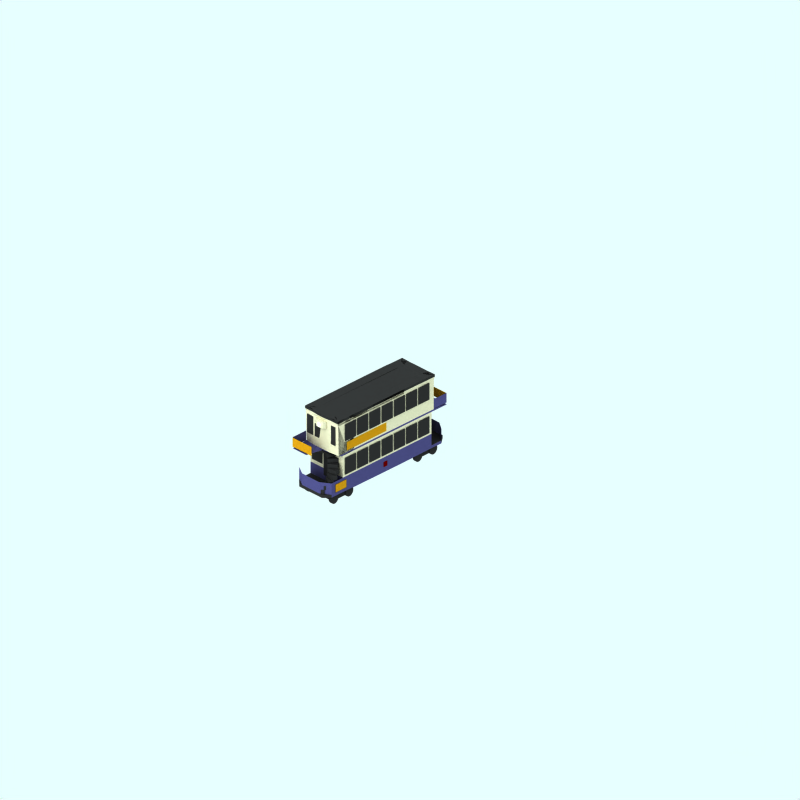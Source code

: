 # Source: large-2-deck-trailer.blend  (saved by Blender 2.65.0; exported with 4.5.12 LTS)
import bpy
from mathutils import Matrix  # noqa: F401  (used for matrix-valued properties, if any)

bpy.ops.wm.read_factory_settings(use_empty=True)
scene = bpy.context.scene
scene.name = 'Scene'

# ---- collections
col_collection_1 = bpy.data.collections.new('Collection 1'); scene.collection.children.link(col_collection_1)
col_collection_2 = bpy.data.collections.new('Collection 2'); scene.collection.children.link(col_collection_2)
col_collection_3 = bpy.data.collections.new('Collection 3'); scene.collection.children.link(col_collection_3)
col_collection_11 = bpy.data.collections.new('Collection 11'); scene.collection.children.link(col_collection_11)
col_collection_11.hide_render = True
col_collection_11.hide_viewport = True

# ---- materials (node trees are filled in below, after node groups)
mat_material_001 = bpy.data.materials.new('Material.001')
mat_material_001.alpha_threshold = 0.0
mat_material_001.diffuse_color = (0.6584, 0.4592, 0.06583, 1.0)
mat_material_001.specular_color = (0.3738, 0.2368, 0.2368)
mat_material_001.roughness = 0.5
mat_material_001.line_color = (0.0, 0.0, 0.0, 1.0)
mat_underframe = bpy.data.materials.new('Underframe')
mat_underframe.alpha_threshold = 0.0
mat_underframe.preview_render_type = 'FLAT'
mat_underframe.diffuse_color = (0.1446, 0.1446, 0.1446, 1.0)
mat_underframe.roughness = 0.5
mat_underframe.line_color = (0.0, 0.0, 0.0, 1.0)
mat_ensign_red = bpy.data.materials.new('Ensign_red')
mat_ensign_red.alpha_threshold = 0.0
mat_ensign_red.diffuse_color = (0.3245, 0.006961, 0.006961, 1.0)
mat_ensign_red.specular_color = (0.1393, 0.006992, 0.006992)
mat_ensign_red.roughness = 0.5
mat_ensign_red.line_color = (0.0, 0.0, 0.0, 1.0)
mat_maincolour2 = bpy.data.materials.new('MainColour2')
mat_maincolour2.alpha_threshold = 0.0
mat_maincolour2.preview_render_type = 'FLAT'
mat_maincolour2.diffuse_color = (0.2392, 0.2335, 0.3952, 1.0)
mat_maincolour2.roughness = 0.5
mat_maincolour2.line_color = (0.0, 0.0, 0.0, 1.0)
mat_light = bpy.data.materials.new('Light')
mat_light.alpha_threshold = 0.0
mat_light.preview_render_type = 'CUBE'
mat_light.diffuse_color = (1.0, 0.9999, 0.9999, 1.0)
mat_light.specular_color = (1.0, 0.9999, 0.9999)
mat_light.roughness = 0.5
mat_light.line_color = (0.0, 0.0, 0.0, 1.0)
mat_endcoachwarning = bpy.data.materials.new('EndCoachWarning')
mat_endcoachwarning.alpha_threshold = 0.0
mat_endcoachwarning.preview_render_type = 'FLAT'
mat_endcoachwarning.diffuse_color = (0.7366, 0.7122, 0.6029, 1.0)
mat_endcoachwarning.roughness = 0.5
mat_endcoachwarning.line_color = (0.0, 0.0, 0.0, 1.0)
mat_warning = bpy.data.materials.new('Warning')
mat_warning.alpha_threshold = 0.0
mat_warning.diffuse_color = (0.32, 0.2278, 0.0, 1.0)
mat_warning.specular_color = (0.5, 0.5, 0.5)
mat_warning.roughness = 0.5
mat_warning.line_color = (0.0, 0.0, 0.0, 1.0)

# ---- material node trees

# ---- world
world_world = bpy.data.worlds.new('World'); scene.world = world_world
world_world.color = (0.9059, 1.0, 1.0)
world_world.use_sun_shadow = False
world_world.sun_shadow_jitter_overblur = 0.0
world_world.cycles.sampling_method = 'MANUAL'
world_world.cycles.sample_map_resolution = 256

# ---- cameras
cam_camera_001 = bpy.data.cameras.new('Camera.001')
cam_camera_001.type = 'ORTHO'
cam_camera_001.passepartout_alpha = 0.2
cam_camera_001.clip_end = 100.0
cam_camera_001.lens = 35.0
cam_camera_001.sensor_width = 32.0
cam_camera_001.sensor_height = 18.0
cam_camera_001.ortho_scale = 24.0
cam_camera_001.display_size = 5.91
cam_camera_001.show_passepartout = False
cam_camera_001.show_safe_areas = True
cam_camera_001.dof.focus_distance = 0.0
cam_camera_001.dof.aperture_fstop = 128.0

# ---- lights
light_lamp = bpy.data.lights.new('Lamp', 'SUN')
light_lamp.transmission_factor = 0.0
light_lamp.angle = 1.571
light_lamp.energy = 0.028
light_lamp.shadow_buffer_clip_start = 0.5
light_lamp.shadow_soft_size = 1.0
light_lamp.shadow_cascade_max_distance = 1000.0
light_lamp.cycles.use_multiple_importance_sampling = False

# ---- meshes
me_plane_024 = bpy.data.meshes.new('Plane.024')
me_plane_024.from_pydata([(0.2916, 0.02324, 0.7671), (0.2916, 0.3174, 0.7671), (0.8383, 0.3174, 0.7671), (0.8383, 0.02323, 0.7671)], [], [(0, 3, 2, 1)])
me_plane_024.materials.append(mat_material_001)
me_plane_024.use_remesh_preserve_volume = False
me_plane_024.use_remesh_preserve_attributes = False
me_plane_024.use_mirror_vertex_groups = False
me_plane_024.update()
me_plane_023 = bpy.data.meshes.new('Plane.023')
me_plane_023.from_pydata([(0.2916, 0.02324, 0.7671), (0.2916, 0.3174, 0.7671), (0.8383, 0.3174, 0.7671), (0.8383, 0.02323, 0.7671)], [], [(0, 3, 2, 1)])
me_plane_023.materials.append(mat_material_001)
me_plane_023.use_remesh_preserve_volume = False
me_plane_023.use_remesh_preserve_attributes = False
me_plane_023.use_mirror_vertex_groups = False
me_plane_023.update()
me_cylinder_005 = bpy.data.meshes.new('Cylinder.005')
me_cylinder_005.from_pydata([(0.09918, 0.2416, -0.06326), (0.1282, 0.2063, -0.06326), (0.1497, 0.1659, -0.06326), (0.163, 0.1222, -0.06326), (0.1675, 0.07669, -0.06326), (0.163, 0.03119, -0.06326), (0.1497, -0.01257, -0.06326), (0.1282, -0.05289, -0.06326), (0.09918, -0.08823, -0.06326), (0.06384, -0.1172, -0.06326), (0.02352, -0.1388, -0.06326), (-0.02023, -0.1521, -0.06326), (-0.06573, -0.1565, -0.06326), (-0.1112, -0.1521, -0.06326), (-0.155, -0.1388, -0.06326), (-0.1953, -0.1172, -0.06326), (-0.2306, -0.08823, -0.06326), (-0.2597, -0.05289, -0.06326), (-0.2812, -0.01256, -0.06326), (-0.2945, 0.03119, -0.06326), (-0.299, 0.07669, -0.06326), (-0.2945, 0.1222, -0.06326), (-0.2812, 0.1659, -0.06326), (-0.2597, 0.2063, -0.06326), (-0.2306, 0.2416, -0.06326), (-0.1953, 0.2706, -0.06326), (-0.155, 0.2922, -0.06326), (-0.1112, 0.3054, -0.06326), (-0.06573, 0.3099, -0.06326), (-0.02023, 0.3054, -0.06326), (0.02352, 0.2922, -0.06326), (0.06384, 0.2706, -0.06326), (0.09918, 0.2416, 0.06326), (0.1282, 0.2063, 0.06326), (0.1497, 0.1659, 0.06326), (0.163, 0.1222, 0.06326), (0.1675, 0.07669, 0.06326), (0.163, 0.03119, 0.06326), (0.1497, -0.01257, 0.06326), (0.1282, -0.05289, 0.06326), (0.09918, -0.08823, 0.06326), (0.06384, -0.1172, 0.06326), (0.02352, -0.1388, 0.06326), (-0.02023, -0.1521, 0.06326), (-0.06573, -0.1565, 0.06326), (-0.1112, -0.1521, 0.06326), (-0.155, -0.1388, 0.06326), (-0.1953, -0.1172, 0.06326), (-0.2306, -0.08823, 0.06326), (-0.2597, -0.05289, 0.06326), (-0.2812, -0.01257, 0.06326), (-0.2945, 0.03119, 0.06326), (-0.299, 0.07669, 0.06326), (-0.2945, 0.1222, 0.06326), (-0.2812, 0.1659, 0.06326), (-0.2597, 0.2063, 0.06326), (-0.2306, 0.2416, 0.06326), (-0.1953, 0.2706, 0.06326), (-0.155, 0.2922, 0.06326), (-0.1112, 0.3054, 0.06326), (-0.06573, 0.3099, 0.06326), (-0.02023, 0.3054, 0.06326), (0.02352, 0.2922, 0.06326), (0.06384, 0.2706, 0.06326), (-0.06573, 0.07669, -0.06326), (-0.06573, 0.07669, 0.06326), (-0.06573, 0.07669, 1.422), (-0.06573, 0.07669, 1.295), (0.06384, 0.2706, 1.422), (0.02352, 0.2922, 1.422), (-0.02023, 0.3054, 1.422), (-0.06573, 0.3099, 1.422), (-0.1112, 0.3054, 1.422), (-0.155, 0.2922, 1.422), (-0.1953, 0.2706, 1.422), (-0.2306, 0.2416, 1.422), (-0.2597, 0.2063, 1.422), (-0.2812, 0.1659, 1.422), (-0.2945, 0.1222, 1.422), (-0.299, 0.07669, 1.422), (-0.2945, 0.03119, 1.422), (-0.2812, -0.01257, 1.422), (-0.2597, -0.05289, 1.422), (-0.2306, -0.08823, 1.422), (-0.1953, -0.1172, 1.422), (-0.155, -0.1388, 1.422), (-0.1112, -0.1521, 1.422), (-0.06573, -0.1565, 1.422), (-0.02023, -0.1521, 1.422), (0.02352, -0.1388, 1.422), (0.06384, -0.1172, 1.422), (0.09918, -0.08823, 1.422), (0.1282, -0.05289, 1.422), (0.1497, -0.01257, 1.422), (0.163, 0.03119, 1.422), (0.1675, 0.07669, 1.422), (0.163, 0.1222, 1.422), (0.1497, 0.1659, 1.422), (0.1282, 0.2063, 1.422), (0.09918, 0.2416, 1.422), (0.06384, 0.2706, 1.295), (0.02352, 0.2922, 1.295), (-0.02023, 0.3054, 1.295), (-0.06573, 0.3099, 1.295), (-0.1112, 0.3054, 1.295), (-0.155, 0.2922, 1.295), (-0.1953, 0.2706, 1.295), (-0.2306, 0.2416, 1.295), (-0.2597, 0.2063, 1.295), (-0.2812, 0.1659, 1.295), (-0.2945, 0.1222, 1.295), (-0.299, 0.07669, 1.295), (-0.2945, 0.03119, 1.295), (-0.2812, -0.01256, 1.295), (-0.2597, -0.05289, 1.295), (-0.2306, -0.08823, 1.295), (-0.1953, -0.1172, 1.295), (-0.155, -0.1388, 1.295), (-0.1112, -0.1521, 1.295), (-0.06573, -0.1565, 1.295), (-0.02023, -0.1521, 1.295), (0.02352, -0.1388, 1.295), (0.06384, -0.1172, 1.295), (0.09918, -0.08823, 1.295), (0.1282, -0.05289, 1.295), (0.1497, -0.01257, 1.295), (0.163, 0.03119, 1.295), (0.1675, 0.07669, 1.295), (0.163, 0.1222, 1.295), (0.1497, 0.1659, 1.295), (0.1282, 0.2063, 1.295), (0.09918, 0.2416, 1.295), (1.03, 0.2416, 1.295), (1.059, 0.2063, 1.295), (1.081, 0.1659, 1.295), (1.094, 0.1222, 1.295), (1.099, 0.07669, 1.295), (1.094, 0.03119, 1.295), (1.081, -0.01257, 1.295), (1.059, -0.05289, 1.295), (1.03, -0.08823, 1.295), (0.995, -0.1172, 1.295), (0.9547, -0.1388, 1.295), (0.911, -0.1521, 1.295), (0.8655, -0.1565, 1.295), (0.82, -0.1521, 1.295), (0.7762, -0.1388, 1.295), (0.7359, -0.1172, 1.295), (0.7005, -0.08823, 1.295), (0.6715, -0.05289, 1.295), (0.65, -0.01256, 1.295), (0.6367, 0.03119, 1.295), (0.6322, 0.07669, 1.295), (0.6367, 0.1222, 1.295), (0.65, 0.1659, 1.295), (0.6715, 0.2063, 1.295), (0.7005, 0.2416, 1.295), (0.7359, 0.2706, 1.295), (0.7762, 0.2922, 1.295), (0.82, 0.3054, 1.295), (0.8655, 0.3099, 1.295), (0.911, 0.3054, 1.295), (0.9547, 0.2922, 1.295), (0.995, 0.2706, 1.295), (1.03, 0.2416, 1.422), (1.059, 0.2063, 1.422), (1.081, 0.1659, 1.422), (1.094, 0.1222, 1.422), (1.099, 0.07669, 1.422), (1.094, 0.03119, 1.422), (1.081, -0.01257, 1.422), (1.059, -0.05289, 1.422), (1.03, -0.08823, 1.422), (0.995, -0.1172, 1.422), (0.9547, -0.1388, 1.422), (0.911, -0.1521, 1.422), (0.8655, -0.1565, 1.422), (0.82, -0.1521, 1.422), (0.7762, -0.1388, 1.422), (0.7359, -0.1172, 1.422), (0.7005, -0.08823, 1.422), (0.6715, -0.05289, 1.422), (0.65, -0.01257, 1.422), (0.6367, 0.03119, 1.422), (0.6322, 0.07669, 1.422), (0.6367, 0.1222, 1.422), (0.65, 0.1659, 1.422), (0.6715, 0.2063, 1.422), (0.7005, 0.2416, 1.422), (0.7359, 0.2706, 1.422), (0.7762, 0.2922, 1.422), (0.82, 0.3054, 1.422), (0.8655, 0.3099, 1.422), (0.911, 0.3054, 1.422), (0.9547, 0.2922, 1.422), (0.995, 0.2706, 1.422), (0.8655, 0.07669, 1.295), (0.8655, 0.07669, 1.422), (0.8655, 0.07669, 0.06326), (0.8655, 0.07669, -0.06326), (0.995, 0.2706, 0.06326), (0.9547, 0.2922, 0.06326), (0.911, 0.3054, 0.06326), (0.8655, 0.3099, 0.06326), (0.82, 0.3054, 0.06326), (0.7762, 0.2922, 0.06326), (0.7359, 0.2706, 0.06326), (0.7005, 0.2416, 0.06326), (0.6715, 0.2063, 0.06326), (0.65, 0.1659, 0.06326), (0.6367, 0.1222, 0.06326), (0.6322, 0.07669, 0.06326), (0.6367, 0.03119, 0.06326), (0.65, -0.01257, 0.06326), (0.6715, -0.05289, 0.06326), (0.7005, -0.08823, 0.06326), (0.7359, -0.1172, 0.06326), (0.7762, -0.1388, 0.06326), (0.82, -0.1521, 0.06326), (0.8655, -0.1565, 0.06326), (0.911, -0.1521, 0.06326), (0.9547, -0.1388, 0.06326), (0.995, -0.1172, 0.06326), (1.03, -0.08823, 0.06326), (1.059, -0.05289, 0.06326), (1.081, -0.01257, 0.06326), (1.094, 0.03119, 0.06326), (1.099, 0.07669, 0.06326), (1.094, 0.1222, 0.06326), (1.081, 0.1659, 0.06326), (1.059, 0.2063, 0.06326), (1.03, 0.2416, 0.06326), (0.995, 0.2706, -0.06326), (0.9547, 0.2922, -0.06326), (0.911, 0.3054, -0.06326), (0.8655, 0.3099, -0.06326), (0.82, 0.3054, -0.06326), (0.7762, 0.2922, -0.06326), (0.7359, 0.2706, -0.06326), (0.7005, 0.2416, -0.06326), (0.6715, 0.2063, -0.06326), (0.65, 0.1659, -0.06326), (0.6367, 0.1222, -0.06326), (0.6322, 0.07669, -0.06326), (0.6367, 0.03119, -0.06326), (0.65, -0.01256, -0.06326), (0.6715, -0.05289, -0.06326), (0.7005, -0.08823, -0.06326), (0.7359, -0.1172, -0.06326), (0.7762, -0.1388, -0.06326), (0.82, -0.1521, -0.06326), (0.8655, -0.1565, -0.06326), (0.911, -0.1521, -0.06326), (0.9547, -0.1388, -0.06326), (0.995, -0.1172, -0.06326), (1.03, -0.08823, -0.06326), (1.059, -0.05289, -0.06326), (1.081, -0.01257, -0.06326), (1.094, 0.03119, -0.06326), (1.099, 0.07669, -0.06326), (1.094, 0.1222, -0.06326), (1.081, 0.1659, -0.06326), (1.059, 0.2063, -0.06326), (1.03, 0.2416, -0.06326), (0.8901, 0.2657, -0.01138), (0.8901, -0.04659, -0.01138), (-0.1452, -0.04659, -0.01138), (-0.1452, 0.2657, -0.01138), (0.8901, 0.2657, 1.37), (0.8901, -0.04659, 1.37), (-0.1452, -0.04659, 1.37), (-0.1452, 0.2657, 1.37)], [], [(64, 0, 1), (65, 33, 32), (64, 1, 2), (65, 34, 33), (64, 2, 3), (65, 35, 34), (64, 3, 4), (65, 36, 35), (64, 4, 5), (65, 37, 36), (64, 5, 6), (65, 38, 37), (64, 6, 7), (65, 39, 38), (64, 7, 8), (65, 40, 39), (64, 8, 9), (65, 41, 40), (64, 9, 10), (65, 42, 41), (64, 10, 11), (65, 43, 42), (64, 11, 12), (65, 44, 43), (64, 12, 13), (65, 45, 44), (64, 13, 14), (65, 46, 45), (64, 14, 15), (65, 47, 46), (64, 15, 16), (65, 48, 47), (64, 16, 17), (65, 49, 48), (64, 17, 18), (65, 50, 49), (64, 18, 19), (65, 51, 50), (64, 19, 20), (65, 52, 51), (64, 20, 21), (65, 53, 52), (64, 21, 22), (65, 54, 53), (64, 22, 23), (65, 55, 54), (64, 23, 24), (65, 56, 55), (64, 24, 25), (65, 57, 56), (64, 25, 26), (65, 58, 57), (64, 26, 27), (65, 59, 58), (64, 27, 28), (65, 60, 59), (64, 28, 29), (65, 61, 60), (64, 29, 30), (65, 62, 61), (64, 30, 31), (65, 63, 62), (31, 0, 64), (65, 32, 63), (0, 32, 33, 1), (1, 33, 34, 2), (2, 34, 35, 3), (3, 35, 36, 4), (4, 36, 37, 5), (5, 37, 38, 6), (6, 38, 39, 7), (7, 39, 40, 8), (8, 40, 41, 9), (9, 41, 42, 10), (10, 42, 43, 11), (11, 43, 44, 12), (12, 44, 45, 13), (13, 45, 46, 14), (14, 46, 47, 15), (15, 47, 48, 16), (16, 48, 49, 17), (17, 49, 50, 18), (18, 50, 51, 19), (19, 51, 52, 20), (20, 52, 53, 21), (21, 53, 54, 22), (22, 54, 55, 23), (23, 55, 56, 24), (24, 56, 57, 25), (25, 57, 58, 26), (26, 58, 59, 27), (27, 59, 60, 28), (28, 60, 61, 29), (29, 61, 62, 30), (30, 62, 63, 31), (32, 0, 31, 63), (100, 68, 99, 131), (101, 69, 68, 100), (102, 70, 69, 101), (103, 71, 70, 102), (104, 72, 71, 103), (105, 73, 72, 104), (106, 74, 73, 105), (107, 75, 74, 106), (108, 76, 75, 107), (109, 77, 76, 108), (110, 78, 77, 109), (111, 79, 78, 110), (112, 80, 79, 111), (113, 81, 80, 112), (114, 82, 81, 113), (115, 83, 82, 114), (116, 84, 83, 115), (117, 85, 84, 116), (118, 86, 85, 117), (119, 87, 86, 118), (120, 88, 87, 119), (121, 89, 88, 120), (122, 90, 89, 121), (123, 91, 90, 122), (124, 92, 91, 123), (125, 93, 92, 124), (126, 94, 93, 125), (127, 95, 94, 126), (128, 96, 95, 127), (129, 97, 96, 128), (130, 98, 97, 129), (131, 99, 98, 130), (66, 99, 68), (67, 100, 131), (66, 68, 69), (67, 101, 100), (66, 69, 70), (67, 102, 101), (66, 70, 71), (67, 103, 102), (66, 71, 72), (67, 104, 103), (66, 72, 73), (67, 105, 104), (66, 73, 74), (67, 106, 105), (66, 74, 75), (67, 107, 106), (66, 75, 76), (67, 108, 107), (66, 76, 77), (67, 109, 108), (66, 77, 78), (67, 110, 109), (66, 78, 79), (67, 111, 110), (66, 79, 80), (67, 112, 111), (66, 80, 81), (67, 113, 112), (66, 81, 82), (67, 114, 113), (66, 82, 83), (67, 115, 114), (66, 83, 84), (67, 116, 115), (66, 84, 85), (67, 117, 116), (66, 85, 86), (67, 118, 117), (66, 86, 87), (67, 119, 118), (66, 87, 88), (67, 120, 119), (66, 88, 89), (67, 121, 120), (66, 89, 90), (67, 122, 121), (66, 90, 91), (67, 123, 122), (66, 91, 92), (67, 124, 123), (66, 92, 93), (67, 125, 124), (66, 93, 94), (67, 126, 125), (66, 94, 95), (67, 127, 126), (66, 95, 96), (67, 128, 127), (66, 96, 97), (67, 129, 128), (66, 97, 98), (67, 130, 129), (66, 98, 99), (67, 131, 130), (196, 132, 133), (197, 165, 164), (196, 133, 134), (197, 166, 165), (196, 134, 135), (197, 167, 166), (196, 135, 136), (197, 168, 167), (196, 136, 137), (197, 169, 168), (196, 137, 138), (197, 170, 169), (196, 138, 139), (197, 171, 170), (196, 139, 140), (197, 172, 171), (196, 140, 141), (197, 173, 172), (196, 141, 142), (197, 174, 173), (196, 142, 143), (197, 175, 174), (196, 143, 144), (197, 176, 175), (196, 144, 145), (197, 177, 176), (196, 145, 146), (197, 178, 177), (196, 146, 147), (197, 179, 178), (196, 147, 148), (197, 180, 179), (196, 148, 149), (197, 181, 180), (196, 149, 150), (197, 182, 181), (196, 150, 151), (197, 183, 182), (196, 151, 152), (197, 184, 183), (196, 152, 153), (197, 185, 184), (196, 153, 154), (197, 186, 185), (196, 154, 155), (197, 187, 186), (196, 155, 156), (197, 188, 187), (196, 156, 157), (197, 189, 188), (196, 157, 158), (197, 190, 189), (196, 158, 159), (197, 191, 190), (196, 159, 160), (197, 192, 191), (196, 160, 161), (197, 193, 192), (196, 161, 162), (197, 194, 193), (196, 162, 163), (197, 195, 194), (196, 163, 132), (197, 164, 195), (132, 164, 165, 133), (133, 165, 166, 134), (134, 166, 167, 135), (135, 167, 168, 136), (136, 168, 169, 137), (137, 169, 170, 138), (138, 170, 171, 139), (139, 171, 172, 140), (140, 172, 173, 141), (141, 173, 174, 142), (142, 174, 175, 143), (143, 175, 176, 144), (144, 176, 177, 145), (145, 177, 178, 146), (146, 178, 179, 147), (147, 179, 180, 148), (148, 180, 181, 149), (149, 181, 182, 150), (150, 182, 183, 151), (151, 183, 184, 152), (152, 184, 185, 153), (153, 185, 186, 154), (154, 186, 187, 155), (155, 187, 188, 156), (156, 188, 189, 157), (157, 189, 190, 158), (158, 190, 191, 159), (159, 191, 192, 160), (160, 192, 193, 161), (161, 193, 194, 162), (162, 194, 195, 163), (163, 195, 164, 132), (232, 200, 231, 263), (233, 201, 200, 232), (234, 202, 201, 233), (235, 203, 202, 234), (236, 204, 203, 235), (237, 205, 204, 236), (238, 206, 205, 237), (239, 207, 206, 238), (240, 208, 207, 239), (241, 209, 208, 240), (242, 210, 209, 241), (243, 211, 210, 242), (244, 212, 211, 243), (245, 213, 212, 244), (246, 214, 213, 245), (247, 215, 214, 246), (248, 216, 215, 247), (249, 217, 216, 248), (250, 218, 217, 249), (251, 219, 218, 250), (252, 220, 219, 251), (253, 221, 220, 252), (254, 222, 221, 253), (255, 223, 222, 254), (256, 224, 223, 255), (257, 225, 224, 256), (258, 226, 225, 257), (259, 227, 226, 258), (260, 228, 227, 259), (261, 229, 228, 260), (262, 230, 229, 261), (263, 231, 230, 262), (198, 231, 200), (199, 232, 263), (198, 200, 201), (199, 233, 232), (198, 201, 202), (199, 234, 233), (198, 202, 203), (199, 235, 234), (198, 203, 204), (199, 236, 235), (198, 204, 205), (199, 237, 236), (198, 205, 206), (199, 238, 237), (198, 206, 207), (199, 239, 238), (198, 207, 208), (199, 240, 239), (198, 208, 209), (199, 241, 240), (198, 209, 210), (199, 242, 241), (198, 210, 211), (199, 243, 242), (198, 211, 212), (199, 244, 243), (198, 212, 213), (199, 245, 244), (198, 213, 214), (199, 246, 245), (198, 214, 215), (199, 247, 246), (198, 215, 216), (199, 248, 247), (198, 216, 217), (199, 249, 248), (198, 217, 218), (199, 250, 249), (198, 218, 219), (199, 251, 250), (198, 219, 220), (199, 252, 251), (198, 220, 221), (199, 253, 252), (198, 221, 222), (199, 254, 253), (198, 222, 223), (199, 255, 254), (198, 223, 224), (199, 256, 255), (198, 224, 225), (199, 257, 256), (198, 225, 226), (199, 258, 257), (198, 226, 227), (199, 259, 258), (198, 227, 228), (199, 260, 259), (198, 228, 229), (199, 261, 260), (198, 229, 230), (199, 262, 261), (198, 230, 231), (199, 263, 262), (266, 267, 264, 265), (268, 271, 270, 269), (264, 268, 269, 265), (265, 269, 270, 266), (266, 270, 271, 267), (267, 271, 268, 264)])
me_cylinder_005.materials.append(mat_underframe)
me_cylinder_005.use_remesh_preserve_volume = False
me_cylinder_005.use_remesh_preserve_attributes = False
me_cylinder_005.use_mirror_vertex_groups = False
me_cylinder_005.update()
me_plane_022 = bpy.data.meshes.new('Plane.022')
me_plane_022.from_pydata([(0.2629, -0.04008, 0.7671), (0.2629, 0.1449, 0.7671), (0.4458, 0.1449, 0.7671), (0.4458, -0.04008, 0.7671)], [], [(0, 3, 2, 1)])
me_plane_022.materials.append(mat_ensign_red)
me_plane_022.use_remesh_preserve_volume = False
me_plane_022.use_remesh_preserve_attributes = False
me_plane_022.use_mirror_vertex_groups = False
me_plane_022.update()
me_plane_021 = bpy.data.meshes.new('Plane.021')
me_plane_021.from_pydata([(0.2629, -0.04008, 0.7671), (0.2629, 0.1449, 0.7671), (0.4458, 0.1449, 0.7671), (0.4458, -0.04008, 0.7671)], [], [(0, 3, 2, 1)])
me_plane_021.materials.append(mat_ensign_red)
me_plane_021.use_remesh_preserve_volume = False
me_plane_021.use_remesh_preserve_attributes = False
me_plane_021.use_mirror_vertex_groups = False
me_plane_021.update()
me_plane_020 = bpy.data.meshes.new('Plane.020')
me_plane_020.from_pydata([(3.889, 0.8542, 0.9311), (3.889, 0.03049, 0.9311), (3.117, 0.03049, 0.9311), (3.117, 0.8542, 0.9311), (3.993, 0.8542, 0.9311), (3.993, 0.03049, 0.9311), (4.765, 0.03049, 0.9311), (4.765, 0.8542, 0.9311), (5.626, 0.8542, 0.9311), (5.626, 0.03049, 0.9311), (4.854, 0.03049, 0.9311), (4.854, 0.8542, 0.9311), (5.723, 0.8542, 0.9311), (5.723, 0.03049, 0.9311), (6.495, 0.03049, 0.9311), (6.495, 0.8542, 0.9311), (3.011, 0.8542, 0.9311), (3.011, 0.03049, 0.9311), (2.238, 0.03049, 0.9311), (2.238, 0.8542, 0.9311), (1.369, 0.8542, 0.9311), (1.369, 0.03049, 0.9311), (2.142, 0.03049, 0.9311), (2.142, 0.8542, 0.9311), (1.281, 0.8542, 0.9311), (1.281, 0.03049, 0.9311), (0.5081, 0.03049, 0.9311), (0.5081, 0.8542, 0.9311)], [], [(0, 3, 2, 1), (7, 4, 5, 6), (8, 11, 10, 9), (15, 12, 13, 14), (16, 19, 18, 17), (23, 20, 21, 22), (24, 27, 26, 25)])
me_plane_020.materials.append(mat_underframe)
me_plane_020.use_remesh_preserve_volume = False
me_plane_020.use_remesh_preserve_attributes = False
me_plane_020.use_mirror_vertex_groups = False
me_plane_020.update()
me_plane_019 = bpy.data.meshes.new('Plane.019')
me_plane_019.from_pydata([(3.889, 0.8542, 0.9311), (3.889, 0.03049, 0.9311), (3.117, 0.03049, 0.9311), (3.117, 0.8542, 0.9311), (3.993, 0.8542, 0.9311), (3.993, 0.03049, 0.9311), (4.765, 0.03049, 0.9311), (4.765, 0.8542, 0.9311), (5.626, 0.8542, 0.9311), (5.626, 0.03049, 0.9311), (4.854, 0.03049, 0.9311), (4.854, 0.8542, 0.9311), (5.723, 0.8542, 0.9311), (5.723, 0.03049, 0.9311), (6.495, 0.03049, 0.9311), (6.495, 0.8542, 0.9311), (3.011, 0.8542, 0.9311), (3.011, 0.03049, 0.9311), (2.238, 0.03049, 0.9311), (2.238, 0.8542, 0.9311), (1.369, 0.8542, 0.9311), (1.369, 0.03049, 0.9311), (2.142, 0.03049, 0.9311), (2.142, 0.8542, 0.9311), (1.281, 0.8542, 0.9311), (1.281, 0.03049, 0.9311), (0.5081, 0.03049, 0.9311), (0.5081, 0.8542, 0.9311)], [], [(0, 3, 2, 1), (7, 4, 5, 6), (8, 11, 10, 9), (15, 12, 13, 14), (16, 19, 18, 17), (23, 20, 21, 22), (24, 27, 26, 25)])
me_plane_019.materials.append(mat_underframe)
me_plane_019.use_remesh_preserve_volume = False
me_plane_019.use_remesh_preserve_attributes = False
me_plane_019.use_mirror_vertex_groups = False
me_plane_019.update()
me_plane_016 = bpy.data.meshes.new('Plane.016')
me_plane_016.from_pydata([(0.1676, -0.03034, 0.7671), (0.1676, 0.3058, 0.7671), (1.11, 0.3058, 0.7671), (1.11, -0.03034, 0.7671)], [], [(0, 3, 2, 1)])
me_plane_016.materials.append(mat_material_001)
me_plane_016.use_remesh_preserve_volume = False
me_plane_016.use_remesh_preserve_attributes = False
me_plane_016.use_mirror_vertex_groups = False
me_plane_016.update()
me_plane_015 = bpy.data.meshes.new('Plane.015')
me_plane_015.from_pydata([(0.1676, -0.04008, 0.7671), (0.1676, 0.3174, 0.7671), (0.8383, 0.3174, 0.7671), (0.8383, -0.04008, 0.7671)], [], [(0, 3, 2, 1)])
me_plane_015.materials.append(mat_maincolour2)
me_plane_015.use_remesh_preserve_volume = False
me_plane_015.use_remesh_preserve_attributes = False
me_plane_015.use_mirror_vertex_groups = False
me_plane_015.update()
me_cylinder_003 = bpy.data.meshes.new('Cylinder.003')
me_cylinder_003.from_pydata([(0.0, 1.0, -1.0), (0.0, 1.0, 1.0), (0.1951, 0.9808, -1.0), (0.1951, 0.9808, 1.0), (0.3827, 0.9239, -1.0), (0.3827, 0.9239, 1.0), (0.5556, 0.8315, -1.0), (0.5556, 0.8315, 1.0), (0.7071, 0.7071, -1.0), (0.7071, 0.7071, 1.0), (0.8315, 0.5556, -1.0), (0.8315, 0.5556, 1.0), (0.9239, 0.3827, -1.0), (0.9239, 0.3827, 1.0), (0.9808, 0.1951, -1.0), (0.9808, 0.1951, 1.0), (1.0, 7.55e-08, -1.0), (1.0, 7.55e-08, 1.0), (0.9808, -0.1951, -1.0), (0.9808, -0.1951, 1.0), (0.9239, -0.3827, -1.0), (0.9239, -0.3827, 1.0), (0.8315, -0.5556, -1.0), (0.8315, -0.5556, 1.0), (0.7071, -0.7071, -1.0), (0.7071, -0.7071, 1.0), (0.5556, -0.8315, -1.0), (0.5556, -0.8315, 1.0), (0.3827, -0.9239, -1.0), (0.3827, -0.9239, 1.0), (0.1951, -0.9808, -1.0), (0.1951, -0.9808, 1.0), (-3.258e-07, -1.0, -1.0), (-3.258e-07, -1.0, 1.0), (-0.1951, -0.9808, -1.0), (-0.1951, -0.9808, 1.0), (-0.3827, -0.9239, -1.0), (-0.3827, -0.9239, 1.0), (-0.5556, -0.8315, -1.0), (-0.5556, -0.8315, 1.0), (-0.7071, -0.7071, -1.0), (-0.7071, -0.7071, 1.0), (-0.8315, -0.5556, -1.0), (-0.8315, -0.5556, 1.0), (-0.9239, -0.3827, -1.0), (-0.9239, -0.3827, 1.0), (-0.9808, -0.1951, -1.0), (-0.9808, -0.1951, 1.0), (-1.0, 9.656e-07, -1.0), (-1.0, 9.656e-07, 1.0), (-0.9808, 0.1951, -1.0), (-0.9808, 0.1951, 1.0), (-0.9239, 0.3827, -1.0), (-0.9239, 0.3827, 1.0), (-0.8315, 0.5556, -1.0), (-0.8315, 0.5556, 1.0), (-0.7071, 0.7071, -1.0), (-0.7071, 0.7071, 1.0), (-0.5556, 0.8315, -1.0), (-0.5556, 0.8315, 1.0), (-0.3827, 0.9239, -1.0), (-0.3827, 0.9239, 1.0), (-0.1951, 0.9808, -1.0), (-0.1951, 0.9808, 1.0)], [], [(0, 1, 3, 2), (2, 3, 5, 4), (4, 5, 7, 6), (6, 7, 9, 8), (8, 9, 11, 10), (10, 11, 13, 12), (12, 13, 15, 14), (14, 15, 17, 16), (16, 17, 19, 18), (18, 19, 21, 20), (20, 21, 23, 22), (22, 23, 25, 24), (24, 25, 27, 26), (26, 27, 29, 28), (28, 29, 31, 30), (30, 31, 33, 32), (32, 33, 35, 34), (34, 35, 37, 36), (36, 37, 39, 38), (38, 39, 41, 40), (40, 41, 43, 42), (42, 43, 45, 44), (44, 45, 47, 46), (46, 47, 49, 48), (48, 49, 51, 50), (50, 51, 53, 52), (52, 53, 55, 54), (54, 55, 57, 56), (56, 57, 59, 58), (58, 59, 61, 60), (3, 1, 63, 61, 59, 57, 55, 53, 51, 49, 47, 45, 43, 41, 39, 37, 35, 33, 31, 29, 27, 25, 23, 21, 19, 17, 15, 13, 11, 9, 7, 5), (62, 63, 1, 0), (60, 61, 63, 62), (0, 2, 4, 6, 8, 10, 12, 14, 16, 18, 20, 22, 24, 26, 28, 30, 32, 34, 36, 38, 40, 42, 44, 46, 48, 50, 52, 54, 56, 58, 60, 62)])
me_cylinder_003.materials.append(mat_light)
me_cylinder_003.use_remesh_preserve_volume = False
me_cylinder_003.use_remesh_preserve_attributes = False
me_cylinder_003.use_mirror_vertex_groups = False
me_cylinder_003.update()
me_cube_004 = bpy.data.meshes.new('Cube.004')
me_cube_004.from_pydata([(-1.0, -1.0, -1.0), (-1.0, -0.6673, -1.0), (1.0, -0.6673, -1.0), (1.0, -1.0, -1.0), (-1.0, -1.0, 0.1141), (-1.0, -0.6673, 0.1141), (1.0, -0.6673, 0.1141), (1.0, -1.0, 0.1141), (0.0, -0.2217, 0.1141), (0.0, -0.2217, -1.0), (0.5, -0.2217, 0.1141), (-0.5, -0.2217, -1.0), (-0.5, -0.2217, 0.1141), (0.5, -0.2217, -1.0), (0.75, -0.3439, 0.1141), (-0.75, -0.3439, -1.0), (-0.75, -0.3439, 0.1141), (0.75, -0.3439, -1.0), (0.25, -0.2217, 0.1141), (-0.25, -0.2217, -1.0), (-0.25, -0.2217, 0.1141), (0.25, -0.2217, -1.0)], [], [(4, 5, 1, 0), (14, 6, 2, 17), (6, 7, 3, 2), (7, 4, 0, 3), (0, 1, 15, 11, 19, 9, 21, 13, 17, 2, 3), (7, 6, 14, 10, 18, 8, 20, 12, 16, 5, 4), (20, 8, 9, 19), (18, 10, 13, 21), (16, 12, 11, 15), (10, 14, 17, 13), (12, 20, 19, 11), (8, 18, 21, 9), (5, 16, 15, 1)])
me_cube_004.materials.append(mat_endcoachwarning)
me_cube_004.use_remesh_preserve_volume = False
me_cube_004.use_remesh_preserve_attributes = False
me_cube_004.use_mirror_vertex_groups = False
me_cube_004.update()
me_plane_014 = bpy.data.meshes.new('Plane.014')
me_plane_014.from_pydata([(0.1676, -0.1058, 0.7671), (0.1676, 0.5808, 0.7671), (0.4781, 0.5808, 0.7671), (0.4781, -0.1058, 0.7671)], [], [(0, 3, 2, 1)])
me_plane_014.materials.append(mat_underframe)
me_plane_014.use_remesh_preserve_volume = False
me_plane_014.use_remesh_preserve_attributes = False
me_plane_014.use_mirror_vertex_groups = False
me_plane_014.update()
me_plane_013 = bpy.data.meshes.new('Plane.013')
me_plane_013.from_pydata([(0.1676, -0.1058, 0.7671), (0.1676, 0.3715, 0.7671), (0.8118, 0.3715, 0.7671), (0.8118, -0.1058, 0.7671)], [], [(0, 3, 2, 1)])
me_plane_013.materials.append(mat_underframe)
me_plane_013.use_remesh_preserve_volume = False
me_plane_013.use_remesh_preserve_attributes = False
me_plane_013.use_mirror_vertex_groups = False
me_plane_013.update()
me_plane_012 = bpy.data.meshes.new('Plane.012')
me_plane_012.from_pydata([(0.1676, -0.1058, 0.7671), (0.1676, 0.5808, 0.7671), (0.4781, 0.5808, 0.7671), (0.4781, -0.1058, 0.7671)], [], [(0, 3, 2, 1)])
me_plane_012.materials.append(mat_underframe)
me_plane_012.use_remesh_preserve_volume = False
me_plane_012.use_remesh_preserve_attributes = False
me_plane_012.use_mirror_vertex_groups = False
me_plane_012.update()
me_plane_011 = bpy.data.meshes.new('Plane.011')
me_plane_011.from_pydata([(0.1676, -0.1058, 0.7671), (0.1676, 0.5808, 0.7671), (0.4781, 0.5808, 0.7671), (0.4781, -0.1058, 0.7671)], [], [(0, 3, 2, 1)])
me_plane_011.materials.append(mat_underframe)
me_plane_011.use_remesh_preserve_volume = False
me_plane_011.use_remesh_preserve_attributes = False
me_plane_011.use_mirror_vertex_groups = False
me_plane_011.update()
me_plane_010 = bpy.data.meshes.new('Plane.010')
me_plane_010.from_pydata([(0.1676, -0.1058, 0.7671), (0.1676, 0.3715, 0.7671), (0.8118, 0.3715, 0.7671), (0.8118, -0.1058, 0.7671)], [], [(0, 3, 2, 1)])
me_plane_010.materials.append(mat_underframe)
me_plane_010.use_remesh_preserve_volume = False
me_plane_010.use_remesh_preserve_attributes = False
me_plane_010.use_mirror_vertex_groups = False
me_plane_010.update()
me_plane_009 = bpy.data.meshes.new('Plane.009')
me_plane_009.from_pydata([(0.1676, -0.1058, 0.7671), (0.1676, 0.5808, 0.7671), (0.4781, 0.5808, 0.7671), (0.4781, -0.1058, 0.7671)], [], [(0, 3, 2, 1)])
me_plane_009.materials.append(mat_underframe)
me_plane_009.use_remesh_preserve_volume = False
me_plane_009.use_remesh_preserve_attributes = False
me_plane_009.use_mirror_vertex_groups = False
me_plane_009.update()
me_cube_003 = bpy.data.meshes.new('Cube.003')
me_cube_003.from_pydata([(-1.0, -1.0, -1.0), (-1.0, -0.6673, -1.0), (1.0, -0.6673, -1.0), (1.0, -1.0, -1.0), (-1.0, -1.0, 0.1141), (-1.0, -0.6673, 0.1141), (1.0, -0.6673, 0.1141), (1.0, -1.0, 0.1141), (0.0, -0.2217, 0.1141), (0.0, -0.2217, -1.0), (0.5, -0.2217, 0.1141), (-0.5, -0.2217, -1.0), (-0.5, -0.2217, 0.1141), (0.5, -0.2217, -1.0), (0.75, -0.3439, 0.1141), (-0.75, -0.3439, -1.0), (-0.75, -0.3439, 0.1141), (0.75, -0.3439, -1.0), (0.25, -0.2217, 0.1141), (-0.25, -0.2217, -1.0), (-0.25, -0.2217, 0.1141), (0.25, -0.2217, -1.0)], [], [(4, 5, 1, 0), (14, 6, 2, 17), (6, 7, 3, 2), (7, 4, 0, 3), (0, 1, 15, 11, 19, 9, 21, 13, 17, 2, 3), (7, 6, 14, 10, 18, 8, 20, 12, 16, 5, 4), (20, 8, 9, 19), (18, 10, 13, 21), (16, 12, 11, 15), (10, 14, 17, 13), (12, 20, 19, 11), (8, 18, 21, 9), (5, 16, 15, 1)])
me_cube_003.materials.append(mat_endcoachwarning)
me_cube_003.use_remesh_preserve_volume = False
me_cube_003.use_remesh_preserve_attributes = False
me_cube_003.use_mirror_vertex_groups = False
me_cube_003.update()
me_cylinder_001 = bpy.data.meshes.new('Cylinder.001')
me_cylinder_001.from_pydata([(0.0, 1.0, -1.0), (0.0, 1.0, 1.0), (0.1951, 0.9808, -1.0), (0.1951, 0.9808, 1.0), (0.3827, 0.9239, -1.0), (0.3827, 0.9239, 1.0), (0.5556, 0.8315, -1.0), (0.5556, 0.8315, 1.0), (0.7071, 0.7071, -1.0), (0.7071, 0.7071, 1.0), (0.8315, 0.5556, -1.0), (0.8315, 0.5556, 1.0), (0.9239, 0.3827, -1.0), (0.9239, 0.3827, 1.0), (0.9808, 0.1951, -1.0), (0.9808, 0.1951, 1.0), (1.0, 7.55e-08, -1.0), (1.0, 7.55e-08, 1.0), (0.9808, -0.1951, -1.0), (0.9808, -0.1951, 1.0), (0.9239, -0.3827, -1.0), (0.9239, -0.3827, 1.0), (0.8315, -0.5556, -1.0), (0.8315, -0.5556, 1.0), (0.7071, -0.7071, -1.0), (0.7071, -0.7071, 1.0), (0.5556, -0.8315, -1.0), (0.5556, -0.8315, 1.0), (0.3827, -0.9239, -1.0), (0.3827, -0.9239, 1.0), (0.1951, -0.9808, -1.0), (0.1951, -0.9808, 1.0), (-3.258e-07, -1.0, -1.0), (-3.258e-07, -1.0, 1.0), (-0.1951, -0.9808, -1.0), (-0.1951, -0.9808, 1.0), (-0.3827, -0.9239, -1.0), (-0.3827, -0.9239, 1.0), (-0.5556, -0.8315, -1.0), (-0.5556, -0.8315, 1.0), (-0.7071, -0.7071, -1.0), (-0.7071, -0.7071, 1.0), (-0.8315, -0.5556, -1.0), (-0.8315, -0.5556, 1.0), (-0.9239, -0.3827, -1.0), (-0.9239, -0.3827, 1.0), (-0.9808, -0.1951, -1.0), (-0.9808, -0.1951, 1.0), (-1.0, 9.656e-07, -1.0), (-1.0, 9.656e-07, 1.0), (-0.9808, 0.1951, -1.0), (-0.9808, 0.1951, 1.0), (-0.9239, 0.3827, -1.0), (-0.9239, 0.3827, 1.0), (-0.8315, 0.5556, -1.0), (-0.8315, 0.5556, 1.0), (-0.7071, 0.7071, -1.0), (-0.7071, 0.7071, 1.0), (-0.5556, 0.8315, -1.0), (-0.5556, 0.8315, 1.0), (-0.3827, 0.9239, -1.0), (-0.3827, 0.9239, 1.0), (-0.1951, 0.9808, -1.0), (-0.1951, 0.9808, 1.0)], [], [(0, 1, 3, 2), (2, 3, 5, 4), (4, 5, 7, 6), (6, 7, 9, 8), (8, 9, 11, 10), (10, 11, 13, 12), (12, 13, 15, 14), (14, 15, 17, 16), (16, 17, 19, 18), (18, 19, 21, 20), (20, 21, 23, 22), (22, 23, 25, 24), (24, 25, 27, 26), (26, 27, 29, 28), (28, 29, 31, 30), (30, 31, 33, 32), (32, 33, 35, 34), (34, 35, 37, 36), (36, 37, 39, 38), (38, 39, 41, 40), (40, 41, 43, 42), (42, 43, 45, 44), (44, 45, 47, 46), (46, 47, 49, 48), (48, 49, 51, 50), (50, 51, 53, 52), (52, 53, 55, 54), (54, 55, 57, 56), (56, 57, 59, 58), (58, 59, 61, 60), (3, 1, 63, 61, 59, 57, 55, 53, 51, 49, 47, 45, 43, 41, 39, 37, 35, 33, 31, 29, 27, 25, 23, 21, 19, 17, 15, 13, 11, 9, 7, 5), (62, 63, 1, 0), (60, 61, 63, 62), (0, 2, 4, 6, 8, 10, 12, 14, 16, 18, 20, 22, 24, 26, 28, 30, 32, 34, 36, 38, 40, 42, 44, 46, 48, 50, 52, 54, 56, 58, 60, 62)])
me_cylinder_001.materials.append(mat_light)
me_cylinder_001.use_remesh_preserve_volume = False
me_cylinder_001.use_remesh_preserve_attributes = False
me_cylinder_001.use_mirror_vertex_groups = False
me_cylinder_001.update()
me_cylinder = bpy.data.meshes.new('Cylinder')
me_cylinder.from_pydata([(0.0, 1.0, -1.0), (0.0, 1.0, 1.0), (0.1951, 0.9808, -1.0), (0.1951, 0.9808, 1.0), (0.3827, 0.9239, -1.0), (0.3827, 0.9239, 1.0), (0.5556, 0.8315, -1.0), (0.5556, 0.8315, 1.0), (0.7071, 0.7071, -1.0), (0.7071, 0.7071, 1.0), (0.8315, 0.5556, -1.0), (0.8315, 0.5556, 1.0), (0.9239, 0.3827, -1.0), (0.9239, 0.3827, 1.0), (0.9808, 0.1951, -1.0), (0.9808, 0.1951, 1.0), (1.0, 7.55e-08, -1.0), (1.0, 7.55e-08, 1.0), (0.9808, -0.1951, -1.0), (0.9808, -0.1951, 1.0), (0.9239, -0.3827, -1.0), (0.9239, -0.3827, 1.0), (0.8315, -0.5556, -1.0), (0.8315, -0.5556, 1.0), (0.7071, -0.7071, -1.0), (0.7071, -0.7071, 1.0), (0.5556, -0.8315, -1.0), (0.5556, -0.8315, 1.0), (0.3827, -0.9239, -1.0), (0.3827, -0.9239, 1.0), (0.1951, -0.9808, -1.0), (0.1951, -0.9808, 1.0), (-3.258e-07, -1.0, -1.0), (-3.258e-07, -1.0, 1.0), (-0.1951, -0.9808, -1.0), (-0.1951, -0.9808, 1.0), (-0.3827, -0.9239, -1.0), (-0.3827, -0.9239, 1.0), (-0.5556, -0.8315, -1.0), (-0.5556, -0.8315, 1.0), (-0.7071, -0.7071, -1.0), (-0.7071, -0.7071, 1.0), (-0.8315, -0.5556, -1.0), (-0.8315, -0.5556, 1.0), (-0.9239, -0.3827, -1.0), (-0.9239, -0.3827, 1.0), (-0.9808, -0.1951, -1.0), (-0.9808, -0.1951, 1.0), (-1.0, 9.656e-07, -1.0), (-1.0, 9.656e-07, 1.0), (-0.9808, 0.1951, -1.0), (-0.9808, 0.1951, 1.0), (-0.9239, 0.3827, -1.0), (-0.9239, 0.3827, 1.0), (-0.8315, 0.5556, -1.0), (-0.8315, 0.5556, 1.0), (-0.7071, 0.7071, -1.0), (-0.7071, 0.7071, 1.0), (-0.5556, 0.8315, -1.0), (-0.5556, 0.8315, 1.0), (-0.3827, 0.9239, -1.0), (-0.3827, 0.9239, 1.0), (-0.1951, 0.9808, -1.0), (-0.1951, 0.9808, 1.0)], [], [(0, 1, 3, 2), (2, 3, 5, 4), (4, 5, 7, 6), (6, 7, 9, 8), (8, 9, 11, 10), (10, 11, 13, 12), (12, 13, 15, 14), (14, 15, 17, 16), (16, 17, 19, 18), (18, 19, 21, 20), (20, 21, 23, 22), (22, 23, 25, 24), (24, 25, 27, 26), (26, 27, 29, 28), (28, 29, 31, 30), (30, 31, 33, 32), (32, 33, 35, 34), (34, 35, 37, 36), (36, 37, 39, 38), (38, 39, 41, 40), (40, 41, 43, 42), (42, 43, 45, 44), (44, 45, 47, 46), (46, 47, 49, 48), (48, 49, 51, 50), (50, 51, 53, 52), (52, 53, 55, 54), (54, 55, 57, 56), (56, 57, 59, 58), (58, 59, 61, 60), (3, 1, 63, 61, 59, 57, 55, 53, 51, 49, 47, 45, 43, 41, 39, 37, 35, 33, 31, 29, 27, 25, 23, 21, 19, 17, 15, 13, 11, 9, 7, 5), (62, 63, 1, 0), (60, 61, 63, 62), (0, 2, 4, 6, 8, 10, 12, 14, 16, 18, 20, 22, 24, 26, 28, 30, 32, 34, 36, 38, 40, 42, 44, 46, 48, 50, 52, 54, 56, 58, 60, 62)])
me_cylinder.materials.append(mat_light)
me_cylinder.use_remesh_preserve_volume = False
me_cylinder.use_remesh_preserve_attributes = False
me_cylinder.use_mirror_vertex_groups = False
me_cylinder.update()
me_cube_002 = bpy.data.meshes.new('Cube.002')
me_cube_002.from_pydata([(-1.0, -1.0, -1.0), (-1.0, -0.6673, -1.0), (1.0, -0.6673, -1.0), (1.0, -1.0, -1.0), (-1.0, -1.0, 0.1141), (-1.0, -0.6673, 0.1141), (1.0, -0.6673, 0.1141), (1.0, -1.0, 0.1141), (0.0, -0.2217, 0.1141), (0.0, -0.2217, -1.0), (0.5, -0.2217, 0.1141), (-0.5, -0.2217, -1.0), (-0.5, -0.2217, 0.1141), (0.5, -0.2217, -1.0), (0.75, -0.3439, 0.1141), (-0.75, -0.3439, -1.0), (-0.75, -0.3439, 0.1141), (0.75, -0.3439, -1.0), (0.25, -0.2217, 0.1141), (-0.25, -0.2217, -1.0), (-0.25, -0.2217, 0.1141), (0.25, -0.2217, -1.0)], [], [(4, 5, 1, 0), (14, 6, 2, 17), (6, 7, 3, 2), (7, 4, 0, 3), (0, 1, 15, 11, 19, 9, 21, 13, 17, 2, 3), (7, 6, 14, 10, 18, 8, 20, 12, 16, 5, 4), (20, 8, 9, 19), (18, 10, 13, 21), (16, 12, 11, 15), (10, 14, 17, 13), (12, 20, 19, 11), (8, 18, 21, 9), (5, 16, 15, 1)])
me_cube_002.materials.append(mat_endcoachwarning)
me_cube_002.use_remesh_preserve_volume = False
me_cube_002.use_remesh_preserve_attributes = False
me_cube_002.use_mirror_vertex_groups = False
me_cube_002.update()
me_plane_008 = bpy.data.meshes.new('Plane.008')
me_plane_008.from_pydata([(0.1676, -0.04008, 0.7671), (0.1676, 0.3174, 0.7671), (0.8383, 0.3174, 0.7671), (0.8383, -0.04008, 0.7671)], [], [(0, 3, 2, 1)])
me_plane_008.materials.append(mat_maincolour2)
me_plane_008.use_remesh_preserve_volume = False
me_plane_008.use_remesh_preserve_attributes = False
me_plane_008.use_mirror_vertex_groups = False
me_plane_008.update()
me_plane_007 = bpy.data.meshes.new('Plane.007')
me_plane_007.from_pydata([(0.1676, -0.03034, 0.7671), (0.1676, 0.3058, 0.7671), (1.11, 0.3058, 0.7671), (1.11, -0.03034, 0.7671)], [], [(0, 3, 2, 1)])
me_plane_007.materials.append(mat_material_001)
me_plane_007.use_remesh_preserve_volume = False
me_plane_007.use_remesh_preserve_attributes = False
me_plane_007.use_mirror_vertex_groups = False
me_plane_007.update()
me_plane_006 = bpy.data.meshes.new('Plane.006')
me_plane_006.from_pydata([(0.1676, -0.1058, 0.7671), (0.1676, 0.5808, 0.7671), (0.4781, 0.5808, 0.7671), (0.4781, -0.1058, 0.7671)], [], [(0, 3, 2, 1)])
me_plane_006.materials.append(mat_underframe)
me_plane_006.use_remesh_preserve_volume = False
me_plane_006.use_remesh_preserve_attributes = False
me_plane_006.use_mirror_vertex_groups = False
me_plane_006.update()
me_plane_001 = bpy.data.meshes.new('Plane.001')
me_plane_001.from_pydata([(0.1676, -0.1058, 0.7671), (0.1676, 0.3715, 0.7671), (0.8118, 0.3715, 0.7671), (0.8118, -0.1058, 0.7671)], [], [(0, 3, 2, 1)])
me_plane_001.materials.append(mat_underframe)
me_plane_001.use_remesh_preserve_volume = False
me_plane_001.use_remesh_preserve_attributes = False
me_plane_001.use_mirror_vertex_groups = False
me_plane_001.update()
me_plane_005 = bpy.data.meshes.new('Plane.005')
me_plane_005.from_pydata([(3.889, 0.8542, 0.9311), (3.889, 0.03049, 0.9311), (3.117, 0.03049, 0.9311), (3.117, 0.8542, 0.9311), (3.993, 0.8542, 0.9311), (3.993, 0.03049, 0.9311), (4.765, 0.03049, 0.9311), (4.765, 0.8542, 0.9311), (5.626, 0.8542, 0.9311), (5.626, 0.03049, 0.9311), (4.854, 0.03049, 0.9311), (4.854, 0.8542, 0.9311), (5.723, 0.8542, 0.9311), (5.723, 0.03049, 0.9311), (6.495, 0.03049, 0.9311), (6.495, 0.8542, 0.9311), (3.011, 0.8542, 0.9311), (3.011, 0.03049, 0.9311), (2.238, 0.03049, 0.9311), (2.238, 0.8542, 0.9311), (1.369, 0.8542, 0.9311), (1.369, 0.03049, 0.9311), (2.142, 0.03049, 0.9311), (2.142, 0.8542, 0.9311), (1.281, 0.8542, 0.9311), (1.281, 0.03049, 0.9311), (0.5081, 0.03049, 0.9311), (0.5081, 0.8542, 0.9311)], [], [(0, 3, 2, 1), (7, 4, 5, 6), (8, 11, 10, 9), (15, 12, 13, 14), (16, 19, 18, 17), (23, 20, 21, 22), (24, 27, 26, 25)])
me_plane_005.materials.append(mat_underframe)
me_plane_005.use_remesh_preserve_volume = False
me_plane_005.use_remesh_preserve_attributes = False
me_plane_005.use_mirror_vertex_groups = False
me_plane_005.update()
me_plane_004 = bpy.data.meshes.new('Plane.004')
me_plane_004.from_pydata([(0.1676, -0.1058, 0.7671), (0.1676, 0.5808, 0.7671), (0.4781, 0.5808, 0.7671), (0.4781, -0.1058, 0.7671)], [], [(0, 3, 2, 1)])
me_plane_004.materials.append(mat_underframe)
me_plane_004.use_remesh_preserve_volume = False
me_plane_004.use_remesh_preserve_attributes = False
me_plane_004.use_mirror_vertex_groups = False
me_plane_004.update()
me_cube_005 = bpy.data.meshes.new('Cube.005')
me_cube_005.from_pydata([(-0.1843, 0.07087, 0.6074), (-0.1843, -0.1451, 0.6074), (0.248, -0.1451, 0.4501), (0.248, 0.07087, 0.4501), (-0.2667, 0.07087, 0.3811), (-0.2667, -0.1451, 0.3811), (0.1656, -0.1451, 0.2238), (0.1656, 0.07087, 0.2238), (0.1784, 0.2937, 0.2838), (0.1784, 0.07767, 0.2838), (-0.174, 0.07767, 0.5795), (-0.174, 0.2937, 0.5795), (0.3332, 0.2937, 0.4682), (0.3332, 0.07767, 0.4682), (-0.01922, 0.07767, 0.764), (-0.01922, 0.2937, 0.764), (0.1777, 0.523, 0.8337), (0.1777, 0.307, 0.8337), (0.4077, 0.307, 0.4353), (0.4077, 0.523, 0.4353), (-0.03084, 0.523, 0.7133), (-0.03084, 0.307, 0.7133), (0.1992, 0.307, 0.3149), (0.1992, 0.523, 0.3149), (0.2402, 0.7414, 0.3369), (0.2402, 0.5254, 0.3369), (0.1604, 0.5254, 0.79), (0.1604, 0.7414, 0.79), (0.4774, 0.7414, 0.3788), (0.4774, 0.5254, 0.3788), (0.3975, 0.5254, 0.8318), (0.3975, 0.7414, 0.8318), (0.5925, 0.9707, 0.7549), (0.5925, 0.7548, 0.7549), (0.5126, 0.7548, 0.3019), (0.5126, 0.9707, 0.3018), (0.3554, 0.9707, 0.7967), (0.3554, 0.7548, 0.7967), (0.2755, 0.7548, 0.3437), (0.2755, 0.9707, 0.3437), (0.289, 1.2, 0.327), (0.289, 0.9841, 0.327), (0.5191, 0.9841, 0.7254), (0.5191, 1.2, 0.7254), (0.4976, 1.2, 0.2066), (0.4976, 0.9841, 0.2066), (0.7276, 0.9841, 0.605), (0.7276, 1.2, 0.605), (0.8251, 1.44, 0.418), (0.8251, 1.224, 0.418), (0.4727, 1.224, 0.1222), (0.4727, 1.44, 0.1222), (0.6703, 1.44, 0.6024), (0.6703, 1.224, 0.6024), (0.3179, 1.224, 0.3067), (0.3179, 1.44, 0.3067), (0.3381, 1.692, 0.2887), (0.3381, 1.476, 0.2887), (0.7704, 1.476, 0.446), (0.7704, 1.692, 0.446), (0.4205, 1.692, 0.0624), (0.4205, 1.476, 0.0624), (0.8528, 1.476, 0.2197), (0.8528, 1.692, 0.2197)], [], [(4, 0, 3, 7), (0, 4, 5, 1), (6, 2, 1, 5), (7, 3, 2, 6), (3, 0, 1, 2), (5, 4, 7, 6), (10, 11, 8, 9), (12, 15, 14, 13), (8, 12, 13, 9), (9, 13, 14, 10), (10, 14, 15, 11), (11, 15, 12, 8), (20, 16, 19, 23), (21, 17, 16, 20), (22, 18, 17, 21), (23, 19, 18, 22), (19, 16, 17, 18), (21, 20, 23, 22), (26, 27, 24, 25), (28, 31, 30, 29), (24, 28, 29, 25), (25, 29, 30, 26), (26, 30, 31, 27), (27, 31, 28, 24), (36, 32, 35, 39), (37, 33, 32, 36), (38, 34, 33, 37), (39, 35, 34, 38), (35, 32, 33, 34), (37, 36, 39, 38), (42, 43, 40, 41), (44, 47, 46, 45), (40, 44, 45, 41), (41, 45, 46, 42), (42, 46, 47, 43), (43, 47, 44, 40), (52, 48, 51, 55), (53, 49, 48, 52), (54, 50, 49, 53), (55, 51, 50, 54), (51, 48, 49, 50), (53, 52, 55, 54), (58, 59, 56, 57), (60, 63, 62, 61), (56, 60, 61, 57), (57, 61, 62, 58), (58, 62, 63, 59), (59, 63, 60, 56)])
me_cube_005.materials.append(mat_underframe)
me_cube_005.use_remesh_preserve_volume = False
me_cube_005.use_remesh_preserve_attributes = False
me_cube_005.use_mirror_vertex_groups = False
me_cube_005.update()
me_cube_001 = bpy.data.meshes.new('Cube.001')
me_cube_001.from_pydata([(-0.1843, 0.07087, 0.6074), (-0.1843, -0.1451, 0.6074), (0.248, -0.1451, 0.4501), (0.248, 0.07087, 0.4501), (-0.2667, 0.07087, 0.3811), (-0.2667, -0.1451, 0.3811), (0.1656, -0.1451, 0.2238), (0.1656, 0.07087, 0.2238), (0.1784, 0.2937, 0.2838), (0.1784, 0.07767, 0.2838), (-0.174, 0.07767, 0.5795), (-0.174, 0.2937, 0.5795), (0.3332, 0.2937, 0.4682), (0.3332, 0.07767, 0.4682), (-0.01922, 0.07767, 0.764), (-0.01922, 0.2937, 0.764), (0.1777, 0.523, 0.8337), (0.1777, 0.307, 0.8337), (0.4077, 0.307, 0.4353), (0.4077, 0.523, 0.4353), (-0.03084, 0.523, 0.7133), (-0.03084, 0.307, 0.7133), (0.1992, 0.307, 0.3149), (0.1992, 0.523, 0.3149), (0.2402, 0.7414, 0.3369), (0.2402, 0.5254, 0.3369), (0.1604, 0.5254, 0.79), (0.1604, 0.7414, 0.79), (0.4774, 0.7414, 0.3788), (0.4774, 0.5254, 0.3788), (0.3975, 0.5254, 0.8318), (0.3975, 0.7414, 0.8318), (0.5925, 0.9707, 0.7549), (0.5925, 0.7548, 0.7549), (0.5126, 0.7548, 0.3019), (0.5126, 0.9707, 0.3018), (0.3554, 0.9707, 0.7967), (0.3554, 0.7548, 0.7967), (0.2755, 0.7548, 0.3437), (0.2755, 0.9707, 0.3437), (0.289, 1.2, 0.327), (0.289, 0.9841, 0.327), (0.5191, 0.9841, 0.7254), (0.5191, 1.2, 0.7254), (0.4976, 1.2, 0.2066), (0.4976, 0.9841, 0.2066), (0.7276, 0.9841, 0.605), (0.7276, 1.2, 0.605), (0.8251, 1.44, 0.418), (0.8251, 1.224, 0.418), (0.4727, 1.224, 0.1222), (0.4727, 1.44, 0.1222), (0.6703, 1.44, 0.6024), (0.6703, 1.224, 0.6024), (0.3179, 1.224, 0.3067), (0.3179, 1.44, 0.3067), (0.3381, 1.692, 0.2887), (0.3381, 1.476, 0.2887), (0.7704, 1.476, 0.446), (0.7704, 1.692, 0.446), (0.4205, 1.692, 0.0624), (0.4205, 1.476, 0.0624), (0.8528, 1.476, 0.2197), (0.8528, 1.692, 0.2197)], [], [(4, 0, 3, 7), (0, 4, 5, 1), (6, 2, 1, 5), (7, 3, 2, 6), (3, 0, 1, 2), (5, 4, 7, 6), (10, 11, 8, 9), (12, 15, 14, 13), (8, 12, 13, 9), (9, 13, 14, 10), (10, 14, 15, 11), (11, 15, 12, 8), (20, 16, 19, 23), (21, 17, 16, 20), (22, 18, 17, 21), (23, 19, 18, 22), (19, 16, 17, 18), (21, 20, 23, 22), (26, 27, 24, 25), (28, 31, 30, 29), (24, 28, 29, 25), (25, 29, 30, 26), (26, 30, 31, 27), (27, 31, 28, 24), (36, 32, 35, 39), (37, 33, 32, 36), (38, 34, 33, 37), (39, 35, 34, 38), (35, 32, 33, 34), (37, 36, 39, 38), (42, 43, 40, 41), (44, 47, 46, 45), (40, 44, 45, 41), (41, 45, 46, 42), (42, 46, 47, 43), (43, 47, 44, 40), (52, 48, 51, 55), (53, 49, 48, 52), (54, 50, 49, 53), (55, 51, 50, 54), (51, 48, 49, 50), (53, 52, 55, 54), (58, 59, 56, 57), (60, 63, 62, 61), (56, 60, 61, 57), (57, 61, 62, 58), (58, 62, 63, 59), (59, 63, 60, 56)])
me_cube_001.materials.append(mat_underframe)
me_cube_001.use_remesh_preserve_volume = False
me_cube_001.use_remesh_preserve_attributes = False
me_cube_001.use_mirror_vertex_groups = False
me_cube_001.update()
me_plane_003 = bpy.data.meshes.new('Plane.003')
me_plane_003.from_pydata([(-0.1644, -1.147, 3.762), (-0.1644, -2.493, 3.762), (0.2477, -2.493, 3.762), (0.2477, -1.147, 3.762), (0.9665, -1.336, 3.762), (0.9665, -1.977, 3.762), (0.3259, -1.977, 3.762), (0.3259, -1.336, 3.762), (-0.8755, -1.336, 3.762), (-0.8755, -1.977, 3.762), (-0.2349, -1.977, 3.762), (-0.2349, -1.336, 3.762), (-0.2349, -1.336, -1.615), (-0.2349, -1.977, -1.615), (-0.8755, -1.977, -1.615), (-0.8755, -1.336, -1.615), (0.3259, -1.336, -1.615), (0.3259, -1.977, -1.615), (0.9665, -1.977, -1.615), (0.9665, -1.336, -1.615), (0.2477, -1.147, -1.615), (0.2477, -2.493, -1.615), (-0.1644, -2.493, -1.615), (-0.1644, -1.147, -1.615)], [], [(3, 0, 1, 2), (4, 7, 6, 5), (11, 8, 9, 10), (12, 15, 14, 13), (19, 16, 17, 18), (20, 23, 22, 21)])
me_plane_003.materials.append(mat_underframe)
me_plane_003.use_remesh_preserve_volume = False
me_plane_003.use_remesh_preserve_attributes = False
me_plane_003.use_mirror_vertex_groups = False
me_plane_003.update()
me_plane_017 = bpy.data.meshes.new('Plane.017')
me_plane_017.from_pydata([(1.313, 0.2076, 1.006), (1.313, -0.2076, 1.006), (-1.208, -0.2076, 1.006), (-1.208, 0.2076, 1.006), (-1.208, 0.2076, -0.9626), (-1.208, -0.2076, -0.9626), (1.313, -0.2076, -0.9626), (1.313, 0.2076, -0.9626)], [], [(0, 1, 2, 3), (4, 5, 6, 7)])
me_plane_017.polygons.foreach_set('use_smooth', [True] * 2)
me_plane_017.materials.append(mat_material_001)
me_plane_017.use_remesh_preserve_volume = False
me_plane_017.use_remesh_preserve_attributes = False
me_plane_017.use_mirror_vertex_groups = False
me_plane_017.update()
me_plane = bpy.data.meshes.new('Plane')
me_plane.from_pydata([(3.889, 0.8542, 0.9311), (3.889, 0.03049, 0.9311), (3.117, 0.03049, 0.9311), (3.117, 0.8542, 0.9311), (3.993, 0.8542, 0.9311), (3.993, 0.03049, 0.9311), (4.765, 0.03049, 0.9311), (4.765, 0.8542, 0.9311), (5.626, 0.8542, 0.9311), (5.626, 0.03049, 0.9311), (4.854, 0.03049, 0.9311), (4.854, 0.8542, 0.9311), (5.723, 0.8542, 0.9311), (5.723, 0.03049, 0.9311), (6.495, 0.03049, 0.9311), (6.495, 0.8542, 0.9311), (3.011, 0.8542, 0.9311), (3.011, 0.03049, 0.9311), (2.238, 0.03049, 0.9311), (2.238, 0.8542, 0.9311), (1.369, 0.8542, 0.9311), (1.369, 0.03049, 0.9311), (2.142, 0.03049, 0.9311), (2.142, 0.8542, 0.9311), (1.281, 0.8542, 0.9311), (1.281, 0.03049, 0.9311), (0.5081, 0.03049, 0.9311), (0.5081, 0.8542, 0.9311)], [], [(0, 3, 2, 1), (7, 4, 5, 6), (8, 11, 10, 9), (15, 12, 13, 14), (16, 19, 18, 17), (23, 20, 21, 22), (24, 27, 26, 25)])
me_plane.materials.append(mat_underframe)
me_plane.use_remesh_preserve_volume = False
me_plane.use_remesh_preserve_attributes = False
me_plane.use_mirror_vertex_groups = False
me_plane.update()
me_cube = bpy.data.meshes.new('Cube')
me_cube.from_pydata([(2.387, 2.571, 0.03916), (-2.198, 2.571, 0.03916), (2.387, 2.571, 1.249), (-2.198, 2.571, 1.249), (3.086, 2.554, 1.245), (3.086, 2.554, 0.0423), (-3.006, 2.571, 1.249), (-3.006, 2.571, 0.03916), (1.015, -0.8135, 1.773), (-0.7722, -0.8135, 1.773), (4.024, -0.7988, 1.766), (-3.792, -0.8003, 1.773), (-2.982, -0.8003, 1.773), (3.323, -0.8003, 1.773), (3.323, -0.4344, 1.773), (3.323, -0.6557, 1.773), (-2.982, -0.6557, 1.773), (-2.982, -0.4344, 1.773), (-3.792, -0.08719, 1.773), (-3.31, 2.571, 1.773), (-3.792, -0.2771, 1.773), (-3.792, -0.6557, 1.773), (3.488, 2.554, 1.766), (4.024, -0.08967, 1.766), (4.024, -0.2785, 1.766), (4.024, -0.655, 1.766), (3.324, -0.4344, 1.773), (-2.984, -0.4344, 1.773), (-2.198, 2.571, 1.773), (-2.984, -0.08719, 1.773), (3.324, -0.08719, 1.773), (2.387, 2.571, 1.773), (1.015, -0.8135, -0.5011), (-0.7722, -0.8135, -0.5011), (4.024, -0.7987, -0.4949), (-3.792, -0.8003, -0.5011), (-2.984, -0.8003, -0.5011), (3.317, -0.8003, -0.5011), (3.317, -0.4344, -0.5011), (3.317, -0.6557, -0.5011), (-2.984, -0.6557, -0.5011), (-2.984, -0.4344, -0.5011), (-3.792, -0.08719, -0.5011), (-3.31, 2.571, -0.5011), (-3.792, -0.2771, -0.5011), (-3.792, -0.6557, -0.5011), (3.488, 2.554, -0.4949), (4.024, -0.08967, -0.4949), (4.024, -0.2785, -0.4949), (4.024, -0.655, -0.4949), (3.324, -0.4344, -0.5011), (-2.985, -0.4344, -0.5011), (-2.198, 2.571, -0.5011), (-2.985, -0.08719, -0.5011), (3.324, -0.08719, -0.5011), (2.387, 2.571, -0.5011), (-4.14, -0.0861, 0.03916), (-3.349, 2.572, 0.03916), (-4.14, -0.0861, 1.249), (-3.349, 2.572, 1.249), (-4.14, -0.276, 1.249), (-4.14, -0.276, 0.03916), (-4.14, -0.6546, 0.03916), (-4.14, -0.6546, 1.249), (3.462, 2.554, 0.0423), (4.4, -0.08967, 0.0423), (3.462, 2.554, 1.245), (4.4, -0.08967, 1.245), (4.4, -0.2785, 1.245), (4.4, -0.2785, 0.0423), (4.4, -0.655, 0.0423), (4.4, -0.655, 1.245), (1.222, 2.571, 0.03916), (-0.8814, 2.571, 0.03916), (1.222, 2.571, 1.249), (-0.8814, 2.571, 1.249), (2.697, 2.554, 1.245), (2.892, 2.554, 1.245), (3.086, 2.554, 0.8443), (3.086, 2.554, 0.4433), (2.697, 2.554, 0.0423), (2.892, 2.554, 0.0423), (-2.467, 2.571, 0.03916), (-2.737, 2.571, 0.03916), (-3.006, 2.571, 0.8458), (-3.006, 2.571, 0.4425), (-2.467, 2.571, 1.249), (-2.737, 2.571, 1.249), (-3.044, 1.006, 1.773), (-3.283, 1.081, 1.773), (-3.061, 2.571, 1.424), (-3.218, 2.571, 1.598), (-2.865, 2.571, 1.773), (-2.467, 2.571, 1.773), (3.086, 2.554, 1.419), (3.086, 2.554, 1.593), (3.488, 1.072, 1.766), (4.413, 0.9977, 1.766), (2.892, 2.554, 1.766), (2.697, 2.554, 1.766), (-0.8814, 2.571, 1.773), (1.222, 2.571, 1.773), (-2.198, 1.081, 1.773), (-2.986, 1.006, 1.773), (-0.8814, -0.08719, 1.773), (1.222, -0.08719, 1.773), (3.324, 1.006, 1.773), (2.387, 1.081, 1.773), (-3.523, -0.08719, 1.773), (-3.254, -0.08719, 1.773), (-3.053, 2.571, -0.1409), (-3.213, 2.571, -0.321), (-4.244, 1.006, -0.5011), (-3.278, 1.081, -0.5011), (-2.865, 2.571, -0.5011), (-2.467, 2.571, -0.5011), (3.488, 1.072, -0.4949), (2.862, 0.9977, -0.4949), (3.086, 2.554, -0.1368), (3.086, 2.554, -0.3158), (2.892, 2.554, -0.4949), (2.697, 2.554, -0.4949), (-0.8814, 2.571, -0.5011), (1.222, 2.571, -0.5011), (3.308, 1.006, -0.5011), (2.387, 1.081, -0.5011), (-0.8814, -0.08719, -0.5011), (1.222, -0.08719, -0.5011), (-2.198, 1.081, -0.5011), (-2.979, 1.006, -0.5011), (3.829, -0.08967, -0.4949), (3.635, -0.08967, -0.4949), (-4.252, 1.007, 0.03916), (-3.35, 1.082, 0.03916), (-3.12, 2.572, 0.03916), (-3.234, 2.572, 0.03916), (-3.12, 2.572, 1.249), (-3.234, 2.572, 1.249), (-3.352, 1.007, 0.5872), (-3.35, 1.082, 1.249), (-3.349, 2.572, 0.4425), (-3.349, 2.572, 0.8458), (-4.14, -0.0861, 0.4425), (-4.14, -0.0861, 0.8458), (3.212, 2.554, 0.0423), (3.337, 2.554, 0.0423), (3.462, 1.072, 0.4641), (3.238, 0.9977, 0.4641), (3.462, 1.072, 1.245), (4.4, 0.9977, 1.245), (3.212, 2.554, 1.245), (3.337, 2.554, 1.245), (3.467, 2.554, 0.4433), (3.467, 2.554, 0.8443), (4.405, -0.08967, 0.4433), (4.405, -0.08967, 0.8443), (-3.303, 2.572, 1.598), (-3.249, 2.572, 1.424), (-3.298, 2.572, -0.321), (-3.245, 2.572, -0.1409), (-1.224, 2.571, -0.5011), (1.344, 2.571, -0.5011), (-1.224, 2.571, 1.773), (1.344, 2.571, 1.773), (3.463, 2.554, -0.3158), (3.475, 2.554, -0.1368), (3.463, 2.554, 1.593), (3.475, 2.554, 1.419), (1.222, 1.081, 1.773), (-0.8814, 1.081, 1.773), (1.222, 1.006, 1.773), (-0.8814, 1.006, 1.773), (2.697, 1.072, 1.766), (3.635, 0.9977, 1.766), (2.892, 1.072, 1.766), (3.829, 0.9977, 1.766), (-2.467, 1.006, 1.773), (-2.467, 1.081, 1.773), (-2.852, 1.006, 1.773), (-2.865, 1.081, 1.773), (1.222, 1.081, -0.5011), (1.222, 1.006, -0.5011), (-0.8814, 1.081, -0.5011), (-0.8814, 1.006, -0.5011), (2.472, 0.9977, -0.4949), (2.697, 1.072, -0.4949), (2.667, 0.9977, -0.4949), (2.892, 1.072, -0.4949), (-2.467, 1.081, -0.5011), (-3.388, 1.006, -0.5011), (-2.865, 1.081, -0.5011), (-3.523, 1.006, -0.5011), (-4.253, 1.007, 0.4425), (-3.352, 1.007, 0.6625), (-3.351, 1.082, 0.4425), (-3.351, 1.082, 0.8458), (3.467, 1.072, 0.4433), (3.467, 1.072, 0.8443), (4.405, 0.9977, 0.4433), (4.405, 0.9977, 0.8443), (3.529, 2.676, 1.43), (3.515, 2.676, 1.606), (3.529, 2.676, -0.1467), (3.515, 2.676, -0.3282), (1.36, 2.694, 1.788), (-1.242, 2.694, 1.788), (1.36, 2.694, -0.5159), (-1.242, 2.694, -0.5159), (-3.298, 2.695, -0.1509), (-3.349, 2.695, -0.3334), (-3.302, 2.695, 1.435), (-3.353, 2.695, 1.611), (3.523, 2.676, 0.8475), (3.523, 2.676, 0.4411), (3.391, 2.676, 1.254), (3.264, 2.676, 1.254), (3.391, 2.676, 0.03474), (3.264, 2.676, 0.03474), (-3.405, 2.695, 0.8489), (-3.405, 2.695, 0.4402), (-3.335, 2.695, 1.258), (-3.174, 2.695, 1.258), (-3.335, 2.695, 0.03155), (-3.174, 2.695, 0.03155), (1.237, 2.694, -0.5159), (-0.8945, 2.694, -0.5159), (2.742, 2.676, -0.5096), (2.939, 2.676, -0.5096), (3.518, 2.676, -0.3282), (3.514, 2.676, -0.1467), (-2.512, 2.694, -0.5159), (-2.918, 2.694, -0.5159), (-3.263, 2.694, -0.3334), (-3.101, 2.694, -0.1509), (1.237, 2.694, 1.788), (-0.8945, 2.694, 1.788), (2.742, 2.676, 1.782), (2.939, 2.676, 1.782), (3.518, 2.676, 1.606), (3.514, 2.676, 1.43), (-2.512, 2.694, 1.788), (-2.918, 2.694, 1.788), (-3.268, 2.694, 1.611), (-3.109, 2.694, 1.435), (-2.785, 2.694, 1.258), (-2.512, 2.694, 1.258), (-3.058, 2.694, 0.4402), (-3.058, 2.694, 0.8489), (-2.785, 2.694, 0.03155), (-2.512, 2.694, 0.03155), (2.939, 2.676, 0.03474), (2.742, 2.676, 0.03474), (3.137, 2.676, 0.4411), (3.137, 2.676, 0.8475), (2.939, 2.676, 1.254), (2.742, 2.676, 1.254), (-0.8945, 2.694, 1.258), (1.237, 2.694, 1.258), (-0.8945, 2.694, 0.03155), (1.237, 2.694, 0.03155), (3.518, 2.676, 1.254), (3.518, 2.676, 0.03474), (-3.362, 2.695, 1.258), (-3.362, 2.695, 0.03155), (2.43, 2.694, -0.5159), (-2.239, 2.694, -0.5159), (3.538, 2.676, -0.5096), (-3.362, 2.694, -0.5159), (2.43, 2.694, 1.788), (-2.239, 2.694, 1.788), (3.538, 2.676, 1.782), (-3.362, 2.694, 1.788), (-3.058, 2.694, 0.03155), (-3.058, 2.694, 1.258), (3.137, 2.676, 0.03474), (3.137, 2.676, 1.254), (-2.239, 2.694, 1.258), (2.43, 2.694, 1.258), (-2.239, 2.694, 0.03155), (2.43, 2.694, 0.03155), (2.43, 2.806, 0.03155), (-2.239, 2.806, 0.03155), (2.43, 2.806, 1.258), (-2.239, 2.806, 1.258), (3.137, 2.787, 1.254), (3.137, 2.787, 0.03474), (-3.058, 2.806, 1.258), (-3.058, 2.806, 0.03155), (-3.362, 2.806, 1.788), (3.538, 2.787, 1.782), (-2.239, 2.806, 1.788), (2.43, 2.806, 1.788), (-3.362, 2.806, -0.5159), (3.538, 2.787, -0.5096), (-2.239, 2.806, -0.5159), (2.43, 2.806, -0.5159), (-3.362, 2.807, 0.03155), (-3.362, 2.807, 1.258), (3.518, 2.787, 0.03474), (3.518, 2.787, 1.254), (1.237, 2.806, 0.03155), (-0.8944, 2.806, 0.03155), (1.237, 2.806, 1.258), (-0.8944, 2.806, 1.258), (2.742, 2.787, 1.254), (2.939, 2.787, 1.254), (3.137, 2.787, 0.8475), (3.137, 2.787, 0.4411), (2.742, 2.787, 0.03474), (2.939, 2.787, 0.03474), (-2.512, 2.806, 0.03155), (-2.785, 2.806, 0.03155), (-3.058, 2.806, 0.8489), (-3.058, 2.806, 0.4402), (-2.512, 2.806, 1.258), (-2.785, 2.806, 1.258), (-3.109, 2.806, 1.435), (-3.268, 2.806, 1.611), (-2.91, 2.806, 1.788), (-2.512, 2.806, 1.788), (-2.239, 2.806, 1.435), (-2.239, 2.806, 1.611), (3.514, 2.787, 1.43), (3.518, 2.787, 1.606), (2.43, 2.806, 1.435), (2.43, 2.806, 1.611), (2.939, 2.787, 1.782), (2.742, 2.787, 1.782), (-0.8944, 2.806, 1.788), (1.237, 2.806, 1.788), (-3.101, 2.806, -0.1509), (-3.263, 2.806, -0.3334), (-2.239, 2.806, -0.1509), (-2.239, 2.806, -0.3334), (-2.91, 2.806, -0.5159), (-2.512, 2.806, -0.5159), (3.514, 2.787, -0.1467), (3.518, 2.787, -0.3282), (2.939, 2.787, -0.5096), (2.742, 2.787, -0.5096), (2.43, 2.806, -0.1509), (2.43, 2.806, -0.3334), (-0.8944, 2.806, -0.5159), (1.237, 2.806, -0.5159), (-3.174, 2.806, 0.03155), (-3.335, 2.807, 0.03155), (-3.174, 2.806, 1.258), (-3.335, 2.807, 1.258), (-3.405, 2.807, 0.4402), (-3.405, 2.807, 0.8489), (3.264, 2.787, 0.03474), (3.391, 2.787, 0.03474), (3.264, 2.787, 1.254), (3.391, 2.787, 1.254), (3.523, 2.787, 0.4411), (3.523, 2.787, 0.8475), (-3.353, 2.806, 1.611), (-3.302, 2.807, 1.435), (-3.349, 2.806, -0.3334), (-3.298, 2.807, -0.1509), (-1.242, 2.806, -0.5159), (1.36, 2.806, -0.5159), (-1.242, 2.806, 1.788), (1.36, 2.806, 1.788), (3.264, 2.787, -0.3282), (3.529, 2.787, -0.1467), (3.264, 2.787, 1.606), (3.529, 2.787, 1.43), (-2.512, 2.806, 1.435), (-2.79, 2.806, 1.435), (-2.512, 2.806, 1.611), (-2.862, 2.806, 1.611), (2.939, 2.787, 1.43), (2.742, 2.787, 1.43), (2.939, 2.787, 1.606), (2.742, 2.787, 1.606), (1.237, 2.806, 1.435), (-0.8944, 2.806, 1.435), (1.237, 2.806, 1.611), (-0.8944, 2.806, 1.611), (-2.788, 2.806, -0.1509), (-2.512, 2.806, -0.1509), (-2.86, 2.806, -0.3334), (-2.512, 2.806, -0.3334), (2.742, 2.787, -0.1467), (2.939, 2.787, -0.1467), (2.742, 2.787, -0.3282), (2.939, 2.787, -0.3282), (-0.8944, 2.806, -0.1509), (1.237, 2.806, -0.1509), (-0.8944, 2.806, -0.3334), (1.237, 2.806, -0.3334), (-3.174, 2.806, 0.8489), (-3.174, 2.806, 0.4402), (-3.289, 2.807, 0.8489), (-3.289, 2.807, 0.4402), (3.264, 2.787, 0.4411), (3.264, 2.787, 0.8475), (3.391, 2.787, 0.4411), (3.391, 2.787, 0.8475), (-4.14, -0.4022, 0.03916), (-4.14, -0.5284, 0.03916), (-4.14, -0.4022, 1.249), (-4.14, -0.5284, 1.249), (-4.14, -0.276, 0.8458), (-4.14, -0.276, 0.4425), (-4.14, -0.6546, 0.4425), (-4.14, -0.6546, 0.8458), (4.4, -0.404, 0.0423), (4.4, -0.5295, 0.0423), (4.4, -0.404, 1.245), (4.4, -0.5295, 1.245), (4.405, -0.2785, 0.8443), (4.405, -0.2785, 0.4433), (4.405, -0.655, 0.4433), (4.405, -0.655, 0.8443), (-4.14, -0.5284, 0.8458), (-4.14, -0.5284, 0.4425), (-4.14, -0.4022, 0.8458), (-4.14, -0.4022, 0.4425), (4.405, -0.404, 0.4433), (4.405, -0.404, 0.8443), (4.405, -0.5295, 0.4433), (4.405, -0.5295, 0.8443), (-4.138, -0.8003, 1.443), (-4.138, -0.6557, 1.443), (-4.138, -0.8003, -0.1515), (-4.138, -0.6557, -0.1515), (4.44, -0.7988, 1.439), (4.44, -0.655, 1.439), (4.44, -0.7987, -0.1482), (4.44, -0.655, -0.1482), (3.468, 1.628, 0.8443), (3.468, 1.628, 0.4433), (-3.35, 1.64, 0.8458), (-3.35, 1.64, 0.4425), (-2.865, 1.64, -0.5011), (-2.467, 1.64, -0.5011), (2.892, 1.628, -0.4949), (2.697, 1.628, -0.4949), (-2.865, 1.64, 1.773), (-2.467, 1.64, 1.773), (2.892, 1.628, 1.766), (2.697, 1.628, 1.766), (3.463, 1.628, 1.245), (3.463, 1.628, 0.0423), (-3.35, 1.64, 1.249), (-3.35, 1.64, 0.03916), (-2.198, 2.594, -0.5011), (2.387, 2.594, -0.5011), (3.488, 2.583, -0.4949), (-3.31, 2.594, -0.5011), (2.387, 2.594, 1.773), (-2.198, 2.594, 1.773), (3.488, 2.583, 1.766), (-3.31, 2.594, 1.773)], [], [(21, 20, 17, 16), (16, 17, 14, 15), (25, 15, 13, 10), (16, 15, 13, 12), (21, 16, 12, 11), (12, 13, 8, 9), (41, 40, 39, 38), (49, 39, 38, 48), (49, 39, 37, 34), (39, 40, 36, 37), (45, 40, 36, 35), (37, 36, 33, 32), (169, 102, 103, 171), (168, 169, 171, 170), (107, 168, 170, 106), (171, 103, 29, 104), (170, 171, 104, 105), (106, 170, 105, 30), (105, 104, 27, 26), (30, 105, 26), (104, 29, 27), (107, 106, 173, 172), (172, 173, 175, 174), (174, 175, 97, 96), (109, 108, 20, 27), (29, 109, 27), (108, 18, 20), (103, 102, 177, 176), (176, 177, 179, 178), (178, 179, 89, 88), (124, 54, 127, 181), (125, 124, 181, 180), (181, 127, 126, 183), (180, 181, 183, 182), (183, 126, 53, 129), (182, 183, 129, 128), (126, 127, 50, 51), (53, 126, 51), (127, 54, 50), (131, 130, 48, 50), (54, 131, 50), (130, 47, 48), (124, 125, 185, 184), (184, 185, 187, 186), (186, 187, 116, 117), (128, 129, 189, 188), (188, 189, 191, 190), (190, 191, 112, 113), (193, 138, 139, 195), (192, 193, 195, 194), (132, 192, 194, 133), (58, 143, 60), (142, 56, 61), (197, 148, 149, 199), (196, 197, 199, 198), (146, 196, 198, 147), (65, 154, 69), (155, 67, 68), (42, 44, 61, 56), (112, 132, 133, 113), (88, 138, 139, 89), (18, 20, 60, 58), (116, 117, 147, 146), (47, 48, 69, 65), (96, 97, 149, 148), (23, 24, 68, 67), (22, 66, 260, 270), (46, 64, 261, 266), (19, 59, 262, 271), (43, 57, 263, 267), (66, 167, 200, 260), (166, 167, 200, 201), (22, 166, 201, 270), (64, 165, 202, 261), (164, 165, 202, 203), (46, 164, 203, 266), (22, 163, 204, 270), (162, 163, 204, 205), (19, 162, 205, 271), (46, 161, 206, 266), (160, 161, 206, 207), (43, 160, 207, 267), (57, 159, 208, 263), (158, 159, 208, 209), (43, 158, 209, 267), (59, 157, 210, 262), (156, 157, 210, 211), (19, 156, 211, 271), (66, 153, 212, 260), (153, 152, 213, 212), (152, 64, 261, 213), (151, 66, 260, 214), (150, 151, 214, 215), (4, 150, 215, 275), (64, 145, 216, 261), (145, 144, 217, 216), (144, 5, 274, 217), (141, 59, 262, 218), (140, 141, 218, 219), (57, 140, 219, 263), (59, 137, 220, 262), (137, 136, 221, 220), (136, 6, 273, 221), (135, 57, 263, 222), (134, 135, 222, 223), (7, 134, 223, 272), (55, 123, 224, 264), (123, 122, 225, 224), (122, 52, 265, 225), (121, 55, 264, 226), (120, 121, 226, 227), (46, 120, 227, 266), (119, 46, 266, 228), (118, 119, 228, 229), (5, 118, 229, 274), (52, 115, 230, 265), (115, 114, 231, 230), (114, 43, 267, 231), (43, 111, 232, 267), (111, 110, 233, 232), (110, 7, 272, 233), (101, 31, 268, 234), (100, 101, 234, 235), (28, 100, 235, 269), (31, 99, 236, 268), (99, 98, 237, 236), (98, 22, 270, 237), (22, 95, 238, 270), (95, 94, 239, 238), (94, 4, 275, 239), (93, 28, 269, 240), (92, 93, 240, 241), (19, 92, 241, 271), (91, 19, 271, 242), (90, 91, 242, 243), (6, 90, 243, 273), (87, 6, 273, 244), (86, 87, 244, 245), (3, 86, 245, 276), (85, 7, 272, 246), (84, 85, 246, 247), (6, 84, 247, 273), (7, 83, 248, 272), (83, 82, 249, 248), (82, 1, 278, 249), (81, 5, 274, 250), (80, 81, 250, 251), (0, 80, 251, 279), (5, 79, 252, 274), (79, 78, 253, 252), (78, 4, 275, 253), (4, 77, 254, 275), (77, 76, 255, 254), (76, 2, 277, 255), (75, 3, 276, 256), (74, 75, 256, 257), (2, 74, 257, 277), (1, 73, 258, 278), (73, 72, 259, 258), (72, 0, 279, 259), (259, 279, 280, 300), (258, 259, 300, 301), (278, 258, 301, 281), (277, 257, 302, 282), (257, 256, 303, 302), (256, 276, 283, 303), (255, 277, 282, 304), (254, 255, 304, 305), (275, 254, 305, 284), (253, 275, 284, 306), (252, 253, 306, 307), (274, 252, 307, 285), (279, 251, 308, 280), (251, 250, 309, 308), (250, 274, 285, 309), (249, 278, 281, 310), (248, 249, 310, 311), (272, 248, 311, 287), (273, 247, 312, 286), (247, 246, 313, 312), (246, 272, 287, 313), (276, 245, 314, 283), (245, 244, 315, 314), (244, 273, 286, 315), (273, 243, 316, 286), (243, 242, 317, 316), (242, 271, 288, 317), (271, 241, 318, 288), (241, 240, 319, 318), (240, 269, 290, 319), (239, 275, 284, 322), (238, 239, 322, 323), (270, 238, 323, 289), (237, 270, 289, 326), (236, 237, 326, 327), (268, 236, 327, 291), (269, 235, 328, 290), (235, 234, 329, 328), (234, 268, 291, 329), (233, 272, 287, 330), (232, 233, 330, 331), (267, 232, 331, 292), (231, 267, 292, 334), (230, 231, 334, 335), (265, 230, 335, 294), (274, 229, 336, 285), (229, 228, 337, 336), (228, 266, 293, 337), (266, 227, 338, 293), (227, 226, 339, 338), (226, 264, 295, 339), (225, 265, 294, 342), (224, 225, 342, 343), (264, 224, 343, 295), (272, 223, 344, 287), (223, 222, 345, 344), (222, 263, 296, 345), (221, 273, 286, 346), (220, 221, 346, 347), (262, 220, 347, 297), (263, 219, 348, 296), (219, 218, 349, 348), (218, 262, 297, 349), (217, 274, 285, 350), (216, 217, 350, 351), (261, 216, 351, 298), (275, 215, 352, 284), (215, 214, 353, 352), (214, 260, 299, 353), (213, 261, 298, 354), (212, 213, 354, 355), (260, 212, 355, 299), (211, 271, 288, 356), (210, 211, 356, 357), (210, 262, 297, 357), (209, 267, 292, 358), (208, 209, 358, 359), (208, 263, 296, 359), (207, 267, 292, 360), (206, 207, 360, 361), (206, 266, 293, 361), (205, 271, 288, 362), (204, 205, 362, 363), (204, 270, 289, 363), (203, 266, 293, 364), (202, 203, 364, 365), (202, 261, 298, 365), (201, 270, 289, 366), (200, 201, 366, 367), (200, 260, 299, 367), (263, 267, 292, 296), (262, 271, 288, 297), (261, 266, 293, 298), (260, 270, 289, 299), (315, 286, 316, 369), (314, 315, 369, 368), (283, 314, 368, 320), (369, 316, 317, 371), (368, 369, 371, 370), (320, 368, 370, 321), (371, 317, 288, 318), (370, 371, 318, 319), (321, 370, 319, 290), (304, 282, 324, 373), (305, 304, 373, 372), (284, 305, 372, 322), (373, 324, 325, 375), (372, 373, 375, 374), (322, 372, 374, 323), (375, 325, 291, 327), (374, 375, 327, 326), (323, 374, 326, 289), (303, 283, 320, 377), (302, 303, 377, 376), (282, 302, 376, 324), (377, 320, 321, 379), (376, 377, 379, 378), (324, 376, 378, 325), (379, 321, 290, 328), (378, 379, 328, 329), (325, 378, 329, 291), (310, 281, 332, 381), (311, 310, 381, 380), (287, 311, 380, 330), (381, 332, 333, 383), (380, 381, 383, 382), (330, 380, 382, 331), (383, 333, 294, 335), (382, 383, 335, 334), (331, 382, 334, 292), (309, 285, 336, 385), (308, 309, 385, 384), (280, 308, 384, 340), (385, 336, 337, 387), (384, 385, 387, 386), (340, 384, 386, 341), (387, 337, 293, 338), (386, 387, 338, 339), (341, 386, 339, 295), (300, 280, 340, 389), (301, 300, 389, 388), (281, 301, 388, 332), (389, 340, 341, 391), (388, 389, 391, 390), (332, 388, 390, 333), (391, 341, 295, 343), (390, 391, 343, 342), (333, 390, 342, 294), (313, 287, 344, 393), (312, 313, 393, 392), (286, 312, 392, 346), (393, 344, 345, 395), (392, 393, 395, 394), (346, 392, 394, 347), (395, 345, 296, 348), (394, 395, 348, 349), (347, 394, 349, 297), (306, 284, 352, 397), (307, 306, 397, 396), (285, 307, 396, 350), (397, 352, 353, 399), (396, 397, 399, 398), (350, 396, 398, 351), (399, 353, 299, 355), (398, 399, 355, 354), (351, 398, 354, 298), (284, 286, 287, 285), (284, 366, 289), (284, 367, 366), (284, 299, 367), (285, 365, 298), (285, 364, 365), (285, 293, 364), (287, 359, 296), (287, 358, 359), (287, 292, 358), (286, 357, 297), (286, 356, 357), (286, 288, 356), (88, 112, 129, 103), (88, 138, 132, 112), (406, 62, 401, 417), (407, 406, 417, 416), (63, 407, 416, 403), (417, 401, 400, 419), (416, 417, 419, 418), (403, 416, 418, 402), (419, 400, 61, 405), (418, 419, 405, 404), (402, 418, 404, 60), (412, 68, 410, 421), (413, 412, 421, 420), (69, 413, 420, 408), (421, 410, 411, 423), (420, 421, 423, 422), (408, 420, 422, 409), (423, 411, 71, 415), (422, 423, 415, 414), (409, 422, 414, 70), (409, 408, 48, 49), (70, 409, 49), (408, 69, 48), (411, 410, 24, 25), (71, 411, 25), (410, 68, 24), (403, 402, 20, 21), (63, 403, 21), (402, 60, 20), (401, 400, 44, 45), (62, 401, 45), (400, 61, 44), (405, 404, 143, 142), (61, 405, 142), (404, 60, 143), (412, 413, 154, 155), (68, 412, 155), (413, 69, 154), (138, 193, 192, 132), (21, 45, 62, 63), (62, 406, 407, 63), (21, 11, 424, 425), (45, 35, 426, 427), (45, 21, 425, 427), (424, 426, 427, 425), (97, 117, 124, 106), (149, 147, 198, 199), (25, 10, 428, 429), (49, 34, 430, 431), (428, 430, 431, 429), (10, 34, 430, 428), (25, 429, 431, 49), (21, 25, 49, 45), (102, 89, 455, 453), (113, 128, 448, 451), (107, 96, 454, 452), (116, 125, 449, 450), (96, 148, 444, 454), (116, 146, 445, 450), (89, 139, 446, 455), (113, 133, 447, 451), (196, 146, 445, 433), (197, 196, 433, 432), (148, 197, 432, 444), (133, 194, 435, 447), (194, 195, 434, 435), (195, 139, 446, 434), (113, 190, 436, 451), (188, 190, 436, 437), (128, 188, 437, 448), (116, 187, 438, 450), (185, 187, 438, 439), (125, 185, 439, 449), (89, 179, 440, 455), (177, 179, 440, 441), (102, 177, 441, 453), (96, 174, 442, 454), (172, 174, 442, 443), (107, 172, 443, 452), (103, 106, 124, 129), (29, 103, 129, 53), (16, 29, 53, 40), (30, 54, 124, 106), (15, 39, 54, 30), (117, 147, 149, 97), (102, 107, 452, 453), (125, 129, 448, 449), (19, 455, 446, 59), (57, 59, 446, 447), (43, 451, 447, 57), (22, 454, 444, 66), (64, 66, 444, 445), (46, 450, 445, 64)])
me_cube.polygons.foreach_set('material_index', [2, 2, 2, 2, 2, 2, 2, 2, 2, 2, 2, 2, 2, 2, 2, 0, 0, 0, 2, 2, 2, 2, 2, 2, 2, 2, 2, 2, 2, 2, 0, 2, 0, 2, 0, 2, 2, 2, 2, 2, 2, 2, 2, 2, 2, 2, 2, 2, 2, 2, 2, 2, 2, 2, 2, 2, 2, 2, 2, 2, 2, 2, 2, 2, 2, 2, 1, 1, 1, 1, 1, 1, 1, 1, 1, 1, 1, 1, 1, 1, 1, 1, 1, 1, 1, 1, 1, 1, 1, 1, 1, 1, 1, 1, 1, 1, 1, 1, 1, 1, 1, 1, 1, 1, 1, 1, 1, 1, 1, 1, 1, 1, 1, 1, 1, 1, 1, 1, 1, 1, 1, 1, 1, 1, 1, 1, 1, 1, 1, 1, 1, 1, 1, 1, 1, 1, 1, 1, 1, 1, 1, 1, 1, 1, 1, 1, 1, 1, 1, 1, 1, 1, 1, 1, 1, 1, 1, 1, 1, 1, 3, 3, 3, 3, 3, 3, 3, 3, 3, 3, 3, 3, 3, 3, 3, 3, 3, 3, 3, 3, 3, 3, 3, 3, 3, 3, 3, 3, 3, 3, 3, 3, 3, 3, 3, 3, 3, 3, 3, 3, 3, 3, 3, 3, 3, 3, 3, 3, 3, 3, 3, 3, 3, 3, 3, 3, 3, 3, 3, 3, 3, 3, 3, 3, 3, 3, 3, 3, 3, 3, 3, 3, 3, 3, 3, 3, 3, 3, 3, 3, 3, 3, 3, 3, 3, 3, 3, 3, 3, 3, 3, 3, 3, 3, 3, 3, 3, 3, 3, 3, 3, 3, 3, 3, 3, 3, 3, 3, 3, 3, 3, 3, 3, 3, 3, 3, 3, 3, 3, 3, 3, 3, 3, 3, 3, 3, 3, 3, 3, 3, 3, 3, 3, 3, 3, 3, 3, 3, 3, 3, 3, 3, 3, 3, 3, 3, 3, 3, 3, 3, 3, 3, 3, 3, 3, 3, 3, 3, 3, 3, 3, 3, 3, 3, 3, 3, 3, 3, 3, 3, 3, 3, 3, 3, 3, 3, 3, 3, 3, 3, 3, 2, 2, 2, 2, 2, 2, 2, 2, 2, 2, 2, 2, 2, 2, 2, 2, 2, 2, 2, 2, 2, 2, 2, 2, 2, 2, 2, 2, 2, 2, 2, 2, 2, 2, 2, 2, 3, 3, 3, 3, 3, 3, 3, 3, 3, 3, 3, 3, 3, 3, 3, 1, 1, 1, 1, 1, 1, 1, 1, 1, 1, 1, 1, 1, 1, 1, 1, 1, 1, 1, 1, 1, 1, 1, 1, 1, 1, 3, 1, 2, 1, 2, 3, 1, 1, 1, 1, 1, 1, 1, 1])
me_cube.materials.append(mat_endcoachwarning)
me_cube.materials.append(mat_endcoachwarning)
me_cube.materials.append(mat_maincolour2)
me_cube.materials.append(mat_underframe)
me_cube.use_remesh_preserve_volume = False
me_cube.use_remesh_preserve_attributes = False
me_cube.use_mirror_vertex_groups = False
me_cube.update()
me_cylinder_004 = bpy.data.meshes.new('Cylinder.004')
me_cylinder_004.from_pydata([(0.09918, 0.2416, -0.06326), (0.1282, 0.2063, -0.06326), (0.1497, 0.1659, -0.06326), (0.163, 0.1222, -0.06326), (0.1675, 0.07669, -0.06326), (0.163, 0.03119, -0.06326), (0.1497, -0.01257, -0.06326), (0.1282, -0.05289, -0.06326), (0.09918, -0.08823, -0.06326), (0.06384, -0.1172, -0.06326), (0.02352, -0.1388, -0.06326), (-0.02023, -0.1521, -0.06326), (-0.06573, -0.1565, -0.06326), (-0.1112, -0.1521, -0.06326), (-0.155, -0.1388, -0.06326), (-0.1953, -0.1172, -0.06326), (-0.2306, -0.08823, -0.06326), (-0.2597, -0.05289, -0.06326), (-0.2812, -0.01256, -0.06326), (-0.2945, 0.03119, -0.06326), (-0.299, 0.07669, -0.06326), (-0.2945, 0.1222, -0.06326), (-0.2812, 0.1659, -0.06326), (-0.2597, 0.2063, -0.06326), (-0.2306, 0.2416, -0.06326), (-0.1953, 0.2706, -0.06326), (-0.155, 0.2922, -0.06326), (-0.1112, 0.3054, -0.06326), (-0.06573, 0.3099, -0.06326), (-0.02023, 0.3054, -0.06326), (0.02352, 0.2922, -0.06326), (0.06384, 0.2706, -0.06326), (0.09918, 0.2416, 0.06326), (0.1282, 0.2063, 0.06326), (0.1497, 0.1659, 0.06326), (0.163, 0.1222, 0.06326), (0.1675, 0.07669, 0.06326), (0.163, 0.03119, 0.06326), (0.1497, -0.01257, 0.06326), (0.1282, -0.05289, 0.06326), (0.09918, -0.08823, 0.06326), (0.06384, -0.1172, 0.06326), (0.02352, -0.1388, 0.06326), (-0.02023, -0.1521, 0.06326), (-0.06573, -0.1565, 0.06326), (-0.1112, -0.1521, 0.06326), (-0.155, -0.1388, 0.06326), (-0.1953, -0.1172, 0.06326), (-0.2306, -0.08823, 0.06326), (-0.2597, -0.05289, 0.06326), (-0.2812, -0.01257, 0.06326), (-0.2945, 0.03119, 0.06326), (-0.299, 0.07669, 0.06326), (-0.2945, 0.1222, 0.06326), (-0.2812, 0.1659, 0.06326), (-0.2597, 0.2063, 0.06326), (-0.2306, 0.2416, 0.06326), (-0.1953, 0.2706, 0.06326), (-0.155, 0.2922, 0.06326), (-0.1112, 0.3054, 0.06326), (-0.06573, 0.3099, 0.06326), (-0.02023, 0.3054, 0.06326), (0.02352, 0.2922, 0.06326), (0.06384, 0.2706, 0.06326), (-0.06573, 0.07669, -0.06326), (-0.06573, 0.07669, 0.06326), (-0.06573, 0.07669, 1.422), (-0.06573, 0.07669, 1.295), (0.06384, 0.2706, 1.422), (0.02352, 0.2922, 1.422), (-0.02023, 0.3054, 1.422), (-0.06573, 0.3099, 1.422), (-0.1112, 0.3054, 1.422), (-0.155, 0.2922, 1.422), (-0.1953, 0.2706, 1.422), (-0.2306, 0.2416, 1.422), (-0.2597, 0.2063, 1.422), (-0.2812, 0.1659, 1.422), (-0.2945, 0.1222, 1.422), (-0.299, 0.07669, 1.422), (-0.2945, 0.03119, 1.422), (-0.2812, -0.01257, 1.422), (-0.2597, -0.05289, 1.422), (-0.2306, -0.08823, 1.422), (-0.1953, -0.1172, 1.422), (-0.155, -0.1388, 1.422), (-0.1112, -0.1521, 1.422), (-0.06573, -0.1565, 1.422), (-0.02023, -0.1521, 1.422), (0.02352, -0.1388, 1.422), (0.06384, -0.1172, 1.422), (0.09918, -0.08823, 1.422), (0.1282, -0.05289, 1.422), (0.1497, -0.01257, 1.422), (0.163, 0.03119, 1.422), (0.1675, 0.07669, 1.422), (0.163, 0.1222, 1.422), (0.1497, 0.1659, 1.422), (0.1282, 0.2063, 1.422), (0.09918, 0.2416, 1.422), (0.06384, 0.2706, 1.295), (0.02352, 0.2922, 1.295), (-0.02023, 0.3054, 1.295), (-0.06573, 0.3099, 1.295), (-0.1112, 0.3054, 1.295), (-0.155, 0.2922, 1.295), (-0.1953, 0.2706, 1.295), (-0.2306, 0.2416, 1.295), (-0.2597, 0.2063, 1.295), (-0.2812, 0.1659, 1.295), (-0.2945, 0.1222, 1.295), (-0.299, 0.07669, 1.295), (-0.2945, 0.03119, 1.295), (-0.2812, -0.01256, 1.295), (-0.2597, -0.05289, 1.295), (-0.2306, -0.08823, 1.295), (-0.1953, -0.1172, 1.295), (-0.155, -0.1388, 1.295), (-0.1112, -0.1521, 1.295), (-0.06573, -0.1565, 1.295), (-0.02023, -0.1521, 1.295), (0.02352, -0.1388, 1.295), (0.06384, -0.1172, 1.295), (0.09918, -0.08823, 1.295), (0.1282, -0.05289, 1.295), (0.1497, -0.01257, 1.295), (0.163, 0.03119, 1.295), (0.1675, 0.07669, 1.295), (0.163, 0.1222, 1.295), (0.1497, 0.1659, 1.295), (0.1282, 0.2063, 1.295), (0.09918, 0.2416, 1.295), (1.03, 0.2416, 1.295), (1.059, 0.2063, 1.295), (1.081, 0.1659, 1.295), (1.094, 0.1222, 1.295), (1.099, 0.07669, 1.295), (1.094, 0.03119, 1.295), (1.081, -0.01257, 1.295), (1.059, -0.05289, 1.295), (1.03, -0.08823, 1.295), (0.995, -0.1172, 1.295), (0.9547, -0.1388, 1.295), (0.911, -0.1521, 1.295), (0.8655, -0.1565, 1.295), (0.82, -0.1521, 1.295), (0.7762, -0.1388, 1.295), (0.7359, -0.1172, 1.295), (0.7005, -0.08823, 1.295), (0.6715, -0.05289, 1.295), (0.65, -0.01256, 1.295), (0.6367, 0.03119, 1.295), (0.6322, 0.07669, 1.295), (0.6367, 0.1222, 1.295), (0.65, 0.1659, 1.295), (0.6715, 0.2063, 1.295), (0.7005, 0.2416, 1.295), (0.7359, 0.2706, 1.295), (0.7762, 0.2922, 1.295), (0.82, 0.3054, 1.295), (0.8655, 0.3099, 1.295), (0.911, 0.3054, 1.295), (0.9547, 0.2922, 1.295), (0.995, 0.2706, 1.295), (1.03, 0.2416, 1.422), (1.059, 0.2063, 1.422), (1.081, 0.1659, 1.422), (1.094, 0.1222, 1.422), (1.099, 0.07669, 1.422), (1.094, 0.03119, 1.422), (1.081, -0.01257, 1.422), (1.059, -0.05289, 1.422), (1.03, -0.08823, 1.422), (0.995, -0.1172, 1.422), (0.9547, -0.1388, 1.422), (0.911, -0.1521, 1.422), (0.8655, -0.1565, 1.422), (0.82, -0.1521, 1.422), (0.7762, -0.1388, 1.422), (0.7359, -0.1172, 1.422), (0.7005, -0.08823, 1.422), (0.6715, -0.05289, 1.422), (0.65, -0.01257, 1.422), (0.6367, 0.03119, 1.422), (0.6322, 0.07669, 1.422), (0.6367, 0.1222, 1.422), (0.65, 0.1659, 1.422), (0.6715, 0.2063, 1.422), (0.7005, 0.2416, 1.422), (0.7359, 0.2706, 1.422), (0.7762, 0.2922, 1.422), (0.82, 0.3054, 1.422), (0.8655, 0.3099, 1.422), (0.911, 0.3054, 1.422), (0.9547, 0.2922, 1.422), (0.995, 0.2706, 1.422), (0.8655, 0.07669, 1.295), (0.8655, 0.07669, 1.422), (0.8655, 0.07669, 0.06326), (0.8655, 0.07669, -0.06326), (0.995, 0.2706, 0.06326), (0.9547, 0.2922, 0.06326), (0.911, 0.3054, 0.06326), (0.8655, 0.3099, 0.06326), (0.82, 0.3054, 0.06326), (0.7762, 0.2922, 0.06326), (0.7359, 0.2706, 0.06326), (0.7005, 0.2416, 0.06326), (0.6715, 0.2063, 0.06326), (0.65, 0.1659, 0.06326), (0.6367, 0.1222, 0.06326), (0.6322, 0.07669, 0.06326), (0.6367, 0.03119, 0.06326), (0.65, -0.01257, 0.06326), (0.6715, -0.05289, 0.06326), (0.7005, -0.08823, 0.06326), (0.7359, -0.1172, 0.06326), (0.7762, -0.1388, 0.06326), (0.82, -0.1521, 0.06326), (0.8655, -0.1565, 0.06326), (0.911, -0.1521, 0.06326), (0.9547, -0.1388, 0.06326), (0.995, -0.1172, 0.06326), (1.03, -0.08823, 0.06326), (1.059, -0.05289, 0.06326), (1.081, -0.01257, 0.06326), (1.094, 0.03119, 0.06326), (1.099, 0.07669, 0.06326), (1.094, 0.1222, 0.06326), (1.081, 0.1659, 0.06326), (1.059, 0.2063, 0.06326), (1.03, 0.2416, 0.06326), (0.995, 0.2706, -0.06326), (0.9547, 0.2922, -0.06326), (0.911, 0.3054, -0.06326), (0.8655, 0.3099, -0.06326), (0.82, 0.3054, -0.06326), (0.7762, 0.2922, -0.06326), (0.7359, 0.2706, -0.06326), (0.7005, 0.2416, -0.06326), (0.6715, 0.2063, -0.06326), (0.65, 0.1659, -0.06326), (0.6367, 0.1222, -0.06326), (0.6322, 0.07669, -0.06326), (0.6367, 0.03119, -0.06326), (0.65, -0.01256, -0.06326), (0.6715, -0.05289, -0.06326), (0.7005, -0.08823, -0.06326), (0.7359, -0.1172, -0.06326), (0.7762, -0.1388, -0.06326), (0.82, -0.1521, -0.06326), (0.8655, -0.1565, -0.06326), (0.911, -0.1521, -0.06326), (0.9547, -0.1388, -0.06326), (0.995, -0.1172, -0.06326), (1.03, -0.08823, -0.06326), (1.059, -0.05289, -0.06326), (1.081, -0.01257, -0.06326), (1.094, 0.03119, -0.06326), (1.099, 0.07669, -0.06326), (1.094, 0.1222, -0.06326), (1.081, 0.1659, -0.06326), (1.059, 0.2063, -0.06326), (1.03, 0.2416, -0.06326), (0.8901, 0.2657, -0.01138), (0.8901, -0.04659, -0.01138), (-0.1452, -0.04659, -0.01138), (-0.1452, 0.2657, -0.01138), (0.8901, 0.2657, 1.37), (0.8901, -0.04659, 1.37), (-0.1452, -0.04659, 1.37), (-0.1452, 0.2657, 1.37)], [], [(64, 0, 1), (65, 33, 32), (64, 1, 2), (65, 34, 33), (64, 2, 3), (65, 35, 34), (64, 3, 4), (65, 36, 35), (64, 4, 5), (65, 37, 36), (64, 5, 6), (65, 38, 37), (64, 6, 7), (65, 39, 38), (64, 7, 8), (65, 40, 39), (64, 8, 9), (65, 41, 40), (64, 9, 10), (65, 42, 41), (64, 10, 11), (65, 43, 42), (64, 11, 12), (65, 44, 43), (64, 12, 13), (65, 45, 44), (64, 13, 14), (65, 46, 45), (64, 14, 15), (65, 47, 46), (64, 15, 16), (65, 48, 47), (64, 16, 17), (65, 49, 48), (64, 17, 18), (65, 50, 49), (64, 18, 19), (65, 51, 50), (64, 19, 20), (65, 52, 51), (64, 20, 21), (65, 53, 52), (64, 21, 22), (65, 54, 53), (64, 22, 23), (65, 55, 54), (64, 23, 24), (65, 56, 55), (64, 24, 25), (65, 57, 56), (64, 25, 26), (65, 58, 57), (64, 26, 27), (65, 59, 58), (64, 27, 28), (65, 60, 59), (64, 28, 29), (65, 61, 60), (64, 29, 30), (65, 62, 61), (64, 30, 31), (65, 63, 62), (31, 0, 64), (65, 32, 63), (0, 32, 33, 1), (1, 33, 34, 2), (2, 34, 35, 3), (3, 35, 36, 4), (4, 36, 37, 5), (5, 37, 38, 6), (6, 38, 39, 7), (7, 39, 40, 8), (8, 40, 41, 9), (9, 41, 42, 10), (10, 42, 43, 11), (11, 43, 44, 12), (12, 44, 45, 13), (13, 45, 46, 14), (14, 46, 47, 15), (15, 47, 48, 16), (16, 48, 49, 17), (17, 49, 50, 18), (18, 50, 51, 19), (19, 51, 52, 20), (20, 52, 53, 21), (21, 53, 54, 22), (22, 54, 55, 23), (23, 55, 56, 24), (24, 56, 57, 25), (25, 57, 58, 26), (26, 58, 59, 27), (27, 59, 60, 28), (28, 60, 61, 29), (29, 61, 62, 30), (30, 62, 63, 31), (32, 0, 31, 63), (100, 68, 99, 131), (101, 69, 68, 100), (102, 70, 69, 101), (103, 71, 70, 102), (104, 72, 71, 103), (105, 73, 72, 104), (106, 74, 73, 105), (107, 75, 74, 106), (108, 76, 75, 107), (109, 77, 76, 108), (110, 78, 77, 109), (111, 79, 78, 110), (112, 80, 79, 111), (113, 81, 80, 112), (114, 82, 81, 113), (115, 83, 82, 114), (116, 84, 83, 115), (117, 85, 84, 116), (118, 86, 85, 117), (119, 87, 86, 118), (120, 88, 87, 119), (121, 89, 88, 120), (122, 90, 89, 121), (123, 91, 90, 122), (124, 92, 91, 123), (125, 93, 92, 124), (126, 94, 93, 125), (127, 95, 94, 126), (128, 96, 95, 127), (129, 97, 96, 128), (130, 98, 97, 129), (131, 99, 98, 130), (66, 99, 68), (67, 100, 131), (66, 68, 69), (67, 101, 100), (66, 69, 70), (67, 102, 101), (66, 70, 71), (67, 103, 102), (66, 71, 72), (67, 104, 103), (66, 72, 73), (67, 105, 104), (66, 73, 74), (67, 106, 105), (66, 74, 75), (67, 107, 106), (66, 75, 76), (67, 108, 107), (66, 76, 77), (67, 109, 108), (66, 77, 78), (67, 110, 109), (66, 78, 79), (67, 111, 110), (66, 79, 80), (67, 112, 111), (66, 80, 81), (67, 113, 112), (66, 81, 82), (67, 114, 113), (66, 82, 83), (67, 115, 114), (66, 83, 84), (67, 116, 115), (66, 84, 85), (67, 117, 116), (66, 85, 86), (67, 118, 117), (66, 86, 87), (67, 119, 118), (66, 87, 88), (67, 120, 119), (66, 88, 89), (67, 121, 120), (66, 89, 90), (67, 122, 121), (66, 90, 91), (67, 123, 122), (66, 91, 92), (67, 124, 123), (66, 92, 93), (67, 125, 124), (66, 93, 94), (67, 126, 125), (66, 94, 95), (67, 127, 126), (66, 95, 96), (67, 128, 127), (66, 96, 97), (67, 129, 128), (66, 97, 98), (67, 130, 129), (66, 98, 99), (67, 131, 130), (196, 132, 133), (197, 165, 164), (196, 133, 134), (197, 166, 165), (196, 134, 135), (197, 167, 166), (196, 135, 136), (197, 168, 167), (196, 136, 137), (197, 169, 168), (196, 137, 138), (197, 170, 169), (196, 138, 139), (197, 171, 170), (196, 139, 140), (197, 172, 171), (196, 140, 141), (197, 173, 172), (196, 141, 142), (197, 174, 173), (196, 142, 143), (197, 175, 174), (196, 143, 144), (197, 176, 175), (196, 144, 145), (197, 177, 176), (196, 145, 146), (197, 178, 177), (196, 146, 147), (197, 179, 178), (196, 147, 148), (197, 180, 179), (196, 148, 149), (197, 181, 180), (196, 149, 150), (197, 182, 181), (196, 150, 151), (197, 183, 182), (196, 151, 152), (197, 184, 183), (196, 152, 153), (197, 185, 184), (196, 153, 154), (197, 186, 185), (196, 154, 155), (197, 187, 186), (196, 155, 156), (197, 188, 187), (196, 156, 157), (197, 189, 188), (196, 157, 158), (197, 190, 189), (196, 158, 159), (197, 191, 190), (196, 159, 160), (197, 192, 191), (196, 160, 161), (197, 193, 192), (196, 161, 162), (197, 194, 193), (196, 162, 163), (197, 195, 194), (196, 163, 132), (197, 164, 195), (132, 164, 165, 133), (133, 165, 166, 134), (134, 166, 167, 135), (135, 167, 168, 136), (136, 168, 169, 137), (137, 169, 170, 138), (138, 170, 171, 139), (139, 171, 172, 140), (140, 172, 173, 141), (141, 173, 174, 142), (142, 174, 175, 143), (143, 175, 176, 144), (144, 176, 177, 145), (145, 177, 178, 146), (146, 178, 179, 147), (147, 179, 180, 148), (148, 180, 181, 149), (149, 181, 182, 150), (150, 182, 183, 151), (151, 183, 184, 152), (152, 184, 185, 153), (153, 185, 186, 154), (154, 186, 187, 155), (155, 187, 188, 156), (156, 188, 189, 157), (157, 189, 190, 158), (158, 190, 191, 159), (159, 191, 192, 160), (160, 192, 193, 161), (161, 193, 194, 162), (162, 194, 195, 163), (163, 195, 164, 132), (232, 200, 231, 263), (233, 201, 200, 232), (234, 202, 201, 233), (235, 203, 202, 234), (236, 204, 203, 235), (237, 205, 204, 236), (238, 206, 205, 237), (239, 207, 206, 238), (240, 208, 207, 239), (241, 209, 208, 240), (242, 210, 209, 241), (243, 211, 210, 242), (244, 212, 211, 243), (245, 213, 212, 244), (246, 214, 213, 245), (247, 215, 214, 246), (248, 216, 215, 247), (249, 217, 216, 248), (250, 218, 217, 249), (251, 219, 218, 250), (252, 220, 219, 251), (253, 221, 220, 252), (254, 222, 221, 253), (255, 223, 222, 254), (256, 224, 223, 255), (257, 225, 224, 256), (258, 226, 225, 257), (259, 227, 226, 258), (260, 228, 227, 259), (261, 229, 228, 260), (262, 230, 229, 261), (263, 231, 230, 262), (198, 231, 200), (199, 232, 263), (198, 200, 201), (199, 233, 232), (198, 201, 202), (199, 234, 233), (198, 202, 203), (199, 235, 234), (198, 203, 204), (199, 236, 235), (198, 204, 205), (199, 237, 236), (198, 205, 206), (199, 238, 237), (198, 206, 207), (199, 239, 238), (198, 207, 208), (199, 240, 239), (198, 208, 209), (199, 241, 240), (198, 209, 210), (199, 242, 241), (198, 210, 211), (199, 243, 242), (198, 211, 212), (199, 244, 243), (198, 212, 213), (199, 245, 244), (198, 213, 214), (199, 246, 245), (198, 214, 215), (199, 247, 246), (198, 215, 216), (199, 248, 247), (198, 216, 217), (199, 249, 248), (198, 217, 218), (199, 250, 249), (198, 218, 219), (199, 251, 250), (198, 219, 220), (199, 252, 251), (198, 220, 221), (199, 253, 252), (198, 221, 222), (199, 254, 253), (198, 222, 223), (199, 255, 254), (198, 223, 224), (199, 256, 255), (198, 224, 225), (199, 257, 256), (198, 225, 226), (199, 258, 257), (198, 226, 227), (199, 259, 258), (198, 227, 228), (199, 260, 259), (198, 228, 229), (199, 261, 260), (198, 229, 230), (199, 262, 261), (198, 230, 231), (199, 263, 262), (266, 267, 264, 265), (268, 271, 270, 269), (264, 268, 269, 265), (265, 269, 270, 266), (266, 270, 271, 267), (267, 271, 268, 264)])
me_cylinder_004.materials.append(mat_underframe)
me_cylinder_004.use_remesh_preserve_volume = False
me_cylinder_004.use_remesh_preserve_attributes = False
me_cylinder_004.use_mirror_vertex_groups = False
me_cylinder_004.update()
me_sphere = bpy.data.meshes.new('Sphere')
me_sphere.from_pydata([(-1.333e-06, 1.25e-06, 31.62), (-22.88, 16.62, 14.14), (8.74, 26.9, 14.14), (28.28, 4.856e-07, 14.14), (-8.74, 26.9, -14.14), (22.88, 16.62, -14.14), (-28.28, -7.508e-07, -14.14), (1.432e-06, -1.515e-06, -31.62), (-13.45, 9.772, 26.9), (5.137, 15.81, 26.9), (-8.313, 25.58, 16.63), (-26.9, 5.941e-07, 16.63), (16.63, 1.043e-06, 26.9), (21.76, 15.81, 16.63), (-30.08, 9.772, -1.941e-06), (-18.59, 25.58, -2.13e-06), (4.973e-08, 31.62, -1.581e-06), (18.59, 25.58, -5.047e-07), (30.08, 9.772, 6.886e-07), (-21.76, 15.81, -16.63), (8.313, 25.58, -16.63), (26.9, -8.593e-07, -16.63), (-16.63, -1.308e-06, -26.9), (-5.137, 15.81, -26.9), (13.45, 9.772, -26.9), (-24.33, 17.68, -2.035e-06), (-20.73, 21.1, 7.071), (-21.46, 21.63, -2.082e-06), (-19.66, 23.34, 3.536), (-22.53, 19.39, 3.536), (-22.9, 19.65, -2.059e-06), (-20.02, 23.61, -2.106e-06), (-20.2, 22.22, 5.303), (-19.12, 24.46, 1.768), (-21.63, 20.25, 5.303), (-23.43, 18.53, 1.768), (-20.56, 22.49, 1.768), (-21.1, 21.37, 3.536), (-22.0, 20.51, 1.768), (-22.18, 20.64, -2.071e-06), (-20.74, 22.62, -2.094e-06), (-19.93, 22.78, 4.419), (-19.39, 23.9, 2.652), (-22.08, 19.82, 4.419), (-22.98, 18.96, 2.652), (-21.01, 22.06, 0.8839), (-20.11, 22.92, 2.652), (-21.82, 20.38, 3.536), (-20.38, 22.36, 3.536), (-21.73, 21.07, 0.8839), (-22.26, 19.95, 2.652), (-20.29, 23.05, 0.8839), (-19.57, 24.04, 0.8839), (-19.84, 23.48, 1.768), (-20.83, 21.93, 2.652), (-21.55, 20.94, 2.652), (-21.28, 21.5, 1.768), (-23.16, 19.09, 0.8839), (-22.45, 20.08, 0.8839), (-22.71, 19.52, 1.768), (-21.37, 20.81, 4.419), (-20.65, 21.8, 4.419), (-20.92, 21.24, 5.303), (-6.725, 4.886, 29.26), (-18.17, 13.2, 20.52), (2.569, 7.906, 29.26), (6.939, 21.36, 20.52), (0.2137, 26.24, 15.38), (-15.6, 21.1, 15.38), (-24.89, 8.312, 15.38), (-29.18, 4.886, -7.071), (-26.48, 13.2, 7.071), (-13.66, 26.24, -7.071), (4.37, 29.26, 7.071), (-4.37, 29.26, -7.071), (13.66, 26.24, 7.071), (20.73, 21.1, -7.071), (-25.02, 7.906, -15.38), (-15.25, 21.36, -15.38), (-0.2137, 26.24, -15.38), (15.6, 21.1, -15.38), (-22.45, -1.03e-06, -20.52), (-8.313, -1.412e-06, -29.26), (-6.939, 21.36, -20.52), (-2.569, 7.906, -29.26), (18.17, 13.2, -20.52), (6.725, 4.886, -29.26), (-10.88, 17.68, 21.76), (-4.156, 12.79, 26.9), (-1.588, 20.7, 21.76), (-20.17, 4.886, 21.76), (-28.49, 4.886, 8.313), (-4.156, 28.6, 8.313), (-13.45, 25.58, 8.313), (-9.294, 28.6, -1.855e-06), (-25.92, 12.79, -8.313), (-20.17, 20.7, -8.313), (4.156, 28.6, -8.313), (9.294, 28.6, -1.043e-06), (13.45, 25.58, -8.313), (-13.45, 15.81, -21.76), (-19.19, 7.906, -21.76), (-10.88, 7.906, -26.9), (10.88, 17.68, -21.76), (1.588, 20.7, -21.76), (4.156, 12.79, -26.9), (-19.08, 24.81, 0.4419)], [], [(9, 13, 12), (3, 12, 13), (18, 3, 13), (13, 17, 18), (21, 18, 5), (30, 25, 19), (26, 32, 10), (25, 35, 1), (34, 26, 1), (31, 40, 19), (40, 27, 19), (27, 39, 19), (39, 30, 19), (32, 41, 10), (41, 28, 10), (28, 42, 10), (42, 33, 10), (51, 36, 45), (45, 40, 51), (31, 51, 40), (40, 45, 27), (51, 31, 52), (52, 53, 51), (36, 51, 53), (53, 52, 33), (42, 28, 46), (46, 53, 42), (33, 42, 53), (53, 46, 36), (54, 36, 46), (46, 48, 54), (37, 54, 48), (48, 46, 28), (54, 37, 55), (55, 56, 54), (36, 54, 56), (56, 55, 38), (49, 27, 45), (45, 56, 49), (38, 49, 56), (56, 45, 36), (50, 38, 55), (55, 47, 50), (29, 50, 47), (47, 55, 37), (30, 57, 25), (57, 35, 25), (57, 30, 58), (58, 59, 57), (35, 57, 59), (59, 58, 38), (50, 29, 44), (44, 59, 50), (38, 50, 59), (59, 44, 35), (49, 38, 58), (58, 39, 49), (27, 49, 39), (39, 58, 30), (60, 34, 43), (43, 47, 60), (37, 60, 47), (47, 43, 29), (60, 37, 61), (61, 62, 60), (34, 60, 62), (62, 61, 32), (34, 62, 26), (62, 32, 26), (41, 32, 61), (61, 48, 41), (28, 41, 48), (48, 61, 37), (35, 44, 1), (44, 29, 1), (29, 43, 1), (43, 34, 1), (68, 10, 87), (87, 64, 68), (1, 68, 64), (64, 87, 8), (88, 8, 87), (87, 89, 88), (9, 88, 89), (89, 87, 10), (67, 2, 66), (66, 89, 67), (10, 67, 89), (89, 66, 9), (88, 9, 65), (65, 63, 88), (8, 88, 63), (65, 0, 63), (90, 11, 69), (69, 64, 90), (8, 90, 64), (64, 69, 1), (9, 66, 13), (66, 2, 13), (0, 65, 12), (65, 9, 12), (91, 14, 71), (71, 69, 91), (11, 91, 69), (69, 71, 1), (92, 16, 73), (73, 67, 92), (10, 92, 67), (67, 73, 2), (92, 10, 93), (93, 94, 92), (16, 92, 94), (94, 93, 15), (72, 4, 74), (74, 94, 72), (15, 72, 94), (94, 74, 16), (17, 76, 18), (76, 5, 18), (2, 75, 13), (75, 17, 13), (77, 19, 95), (95, 70, 77), (6, 77, 70), (70, 95, 14), (78, 4, 72), (72, 96, 78), (19, 78, 96), (96, 72, 15), (79, 20, 97), (97, 74, 79), (4, 79, 74), (74, 97, 16), (98, 16, 97), (97, 99, 98), (17, 98, 99), (99, 97, 20), (80, 5, 76), (76, 99, 80), (20, 80, 99), (99, 76, 17), (98, 17, 75), (75, 73, 98), (16, 98, 73), (73, 75, 2), (100, 23, 83), (83, 78, 100), (19, 100, 78), (78, 83, 4), (100, 19, 101), (101, 102, 100), (23, 100, 102), (102, 101, 22), (82, 7, 84), (84, 102, 82), (22, 82, 102), (102, 84, 23), (81, 22, 101), (101, 77, 81), (6, 81, 77), (77, 101, 19), (103, 24, 85), (85, 80, 103), (20, 103, 80), (80, 85, 5), (103, 20, 104), (104, 105, 103), (24, 103, 105), (105, 104, 23), (84, 7, 86), (86, 105, 84), (23, 84, 105), (105, 86, 24), (83, 23, 104), (104, 79, 83), (4, 83, 79), (79, 104, 20), (5, 85, 21), (85, 24, 21), (14, 95, 25), (95, 19, 25), (1, 71, 25), (71, 14, 25), (10, 68, 26), (68, 1, 26), (19, 96, 31), (96, 15, 31), (15, 93, 33), (93, 10, 33), (52, 106, 33), (106, 15, 33), (15, 106, 31), (106, 52, 31)])
me_sphere.use_remesh_preserve_volume = False
me_sphere.use_remesh_preserve_attributes = False
me_sphere.use_mirror_vertex_groups = False
me_sphere.update()
me_plane_002_mesh = bpy.data.meshes.new('Plane_002-mesh')
me_plane_002_mesh.from_pydata([(1.01, 6.985, 0.8426), (1.01, -4.015, 0.8426), (-0.9902, -4.015, 0.8426), (-0.9902, 6.985, 0.8426), (-0.9902, 6.985, 0.9426), (-0.9902, -4.015, 0.9426), (1.01, -4.015, 0.9426), (1.01, 6.985, 0.9426), (-1.0, 6.924, 0.9439), (-1.0, 6.975, 0.9439), (1.0, 6.975, 0.9439), (1.0, 6.924, 0.9439), (-1.0, 6.924, 6.002), (-1.0, 6.975, 6.002), (1.0, 6.975, 6.002), (1.0, 6.924, 6.002), (-1.0, -4.011, 0.9439), (-1.0, -3.96, 0.9439), (1.0, -3.96, 0.9439), (1.0, -4.011, 0.9439), (-1.0, -4.011, 6.002), (-1.0, -3.96, 6.002), (1.0, -3.96, 6.002), (1.0, -4.011, 6.002)], [], [(0, 3, 2, 1), (2, 3, 4, 5), (3, 0, 7, 4), (0, 1, 6, 7), (1, 2, 5, 6), (5, 4, 7, 6), (8, 9, 10, 11), (15, 14, 13, 12), (12, 13, 9, 8), (13, 14, 10, 9), (14, 15, 11, 10), (15, 12, 8, 11), (20, 21, 17, 16), (21, 22, 18, 17), (22, 23, 19, 18), (23, 20, 16, 19), (16, 17, 18, 19), (23, 22, 21, 20)])
me_plane_002_mesh.polygons.foreach_set('material_index', [0, 0, 0, 0, 0, 0, 0, 0, 1, 1, 1, 1, 1, 1, 1, 1, 1, 1])
me_plane_002_mesh.materials.append(mat_warning)
me_plane_002_mesh.materials.append(mat_ensign_red)
me_plane_002_mesh.use_remesh_preserve_volume = False
me_plane_002_mesh.use_remesh_preserve_attributes = False
me_plane_002_mesh.use_mirror_vertex_groups = False
me_plane_002_mesh.update()

# ---- objects
ob_plane_022 = bpy.data.objects.new('Plane.022', me_plane_024)
ob_plane_021 = bpy.data.objects.new('Plane.021', me_plane_023)
ob_cylinder_001 = bpy.data.objects.new('Cylinder.001', me_cylinder_005)
ob_plane_020 = bpy.data.objects.new('Plane.020', me_plane_022)
ob_plane_019 = bpy.data.objects.new('Plane.019', me_plane_021)
ob_plane_018 = bpy.data.objects.new('Plane.018', me_plane_020)
ob_plane_017 = bpy.data.objects.new('Plane.017', me_plane_019)
ob_plane_016 = bpy.data.objects.new('Plane.016', me_plane_016)
ob_plane_015 = bpy.data.objects.new('Plane.015', me_plane_015)
ob_cylinder_004 = bpy.data.objects.new('Cylinder.004', me_cylinder_003)
ob_cube_005 = bpy.data.objects.new('Cube.005', me_cube_004)
ob_plane_014 = bpy.data.objects.new('Plane.014', me_plane_014)
ob_plane_013 = bpy.data.objects.new('Plane.013', me_plane_013)
ob_plane_012 = bpy.data.objects.new('Plane.012', me_plane_012)
ob_plane_011 = bpy.data.objects.new('Plane.011', me_plane_011)
ob_plane_010 = bpy.data.objects.new('Plane.010', me_plane_010)
ob_plane_003 = bpy.data.objects.new('Plane.003', me_plane_009)
ob_cube_004 = bpy.data.objects.new('Cube.004', me_cube_003)
ob_cylinder_003 = bpy.data.objects.new('Cylinder.003', me_cylinder_001)
ob_cylinder = bpy.data.objects.new('Cylinder', me_cylinder)
ob_cube_003 = bpy.data.objects.new('Cube.003', me_cube_002)
ob_plane_009 = bpy.data.objects.new('Plane.009', me_plane_008)
ob_plane_008 = bpy.data.objects.new('Plane.008', me_plane_007)
ob_plane_007 = bpy.data.objects.new('Plane.007', me_plane_006)
ob_plane_005 = bpy.data.objects.new('Plane.005', me_plane_001)
ob_plane_001 = bpy.data.objects.new('Plane.001', me_plane_005)
ob_plane_004 = bpy.data.objects.new('Plane.004', me_plane_004)
ob_cube_002 = bpy.data.objects.new('Cube.002', me_cube_005)
ob_cube_001 = bpy.data.objects.new('Cube.001', me_cube_001)
ob_plane_002 = bpy.data.objects.new('Plane.002', me_plane_003)
ob_plane_006 = bpy.data.objects.new('Plane.006', me_plane_017)
ob_plane = bpy.data.objects.new('Plane', me_plane)
ob_cube = bpy.data.objects.new('Cube', me_cube)
ob_cylinder_002 = bpy.data.objects.new('Cylinder.002', me_cylinder_004)
ob_camera = bpy.data.objects.new('Camera', cam_camera_001)
ob_sphere = bpy.data.objects.new('Sphere', me_sphere)
ob_lamp_001 = bpy.data.objects.new('Lamp.001', light_lamp)
ob_plane_002_003 = bpy.data.objects.new('Plane_002_003', me_plane_002_mesh)

# ---- transforms, parenting, visibility, modifiers, constraints
ob_plane_022.location = (1.375, -3.82, 0.4026)
ob_plane_022.rotation_euler = (1.571, -0.0, 1.571)
ob_plane_022.scale = (0.8473, 0.9306, -0.7)
ob_plane_022.lock_rotations_4d = False
ob_plane_022.empty_display_type = 'ARROWS'
ob_plane_022.color = (0.0, 0.0, 0.0, 1.0)
ob_plane_022.lineart.crease_threshold = 0.0
ob_plane_021.location = (-0.001615, 0.02012, 0.4026)
ob_plane_021.rotation_euler = (1.571, -0.0, 1.571)
ob_plane_021.scale = (0.8473, 0.9306, -0.7)
ob_plane_021.lock_rotations_4d = False
ob_plane_021.empty_display_type = 'ARROWS'
ob_plane_021.color = (0.0, 0.0, 0.0, 1.0)
ob_plane_021.lineart.crease_threshold = 0.0
ob_cylinder_001.location = (-0.3531, -3.45, 0.09329)
ob_cylinder_001.rotation_euler = (1.571, 1.863e-09, -11.0)
ob_cylinder_001.scale = (0.6714, 0.77, 0.7611)
ob_cylinder_001.lock_rotations_4d = False
ob_cylinder_001.empty_display_type = 'ARROWS'
ob_cylinder_001.color = (0.0, 0.0, 0.0, 1.0)
ob_cylinder_001.lineart.crease_threshold = 0.0
ob_plane_020.location = (-0.002198, -1.758, 0.5134)
ob_plane_020.rotation_euler = (1.571, -0.0, 1.571)
ob_plane_020.scale = (0.8473, 0.9306, -0.7)
ob_plane_020.lock_rotations_4d = False
ob_plane_020.empty_display_type = 'ARROWS'
ob_plane_020.color = (0.0, 0.0, 0.0, 1.0)
ob_plane_020.lineart.crease_threshold = 0.0
ob_plane_019.location = (1.378, -1.758, 0.5134)
ob_plane_019.rotation_euler = (1.571, -0.0, 1.571)
ob_plane_019.scale = (0.8473, 0.9306, -0.7)
ob_plane_019.lock_rotations_4d = False
ob_plane_019.empty_display_type = 'ARROWS'
ob_plane_019.color = (0.0, 0.0, 0.0, 1.0)
ob_plane_019.lineart.crease_threshold = 0.0
ob_plane_018.location = (0.1963, -3.472, 2.025)
ob_plane_018.rotation_euler = (1.571, 1.863e-09, -11.0)
ob_plane_018.scale = (0.5937, 0.7, 0.7)
ob_plane_018.lock_rotations_4d = False
ob_plane_018.empty_display_type = 'ARROWS'
ob_plane_018.color = (0.0, 0.0, 0.0, 1.0)
ob_plane_018.lineart.crease_threshold = 0.0
ob_plane_017.location = (-1.198, -3.472, 2.025)
ob_plane_017.rotation_euler = (1.571, 1.863e-09, -11.0)
ob_plane_017.scale = (0.5937, 0.7, 0.7)
ob_plane_017.lock_rotations_4d = False
ob_plane_017.empty_display_type = 'ARROWS'
ob_plane_017.color = (0.0, 0.0, 0.0, 1.0)
ob_plane_017.lineart.crease_threshold = 0.0
ob_plane_016.location = (0.397, -3.471, 1.66)
ob_plane_016.rotation_euler = (1.571, -0.0, 3.142)
ob_plane_016.scale = (0.8473, 0.9306, -0.7)
ob_plane_016.lock_rotations_4d = False
ob_plane_016.empty_display_type = 'ARROWS'
ob_plane_016.color = (0.0, 0.0, 0.0, 1.0)
ob_plane_016.lineart.crease_threshold = 0.0
ob_plane_015.location = (-1.08, -3.299, 1.66)
ob_plane_015.rotation_euler = (1.571, -0.0, 4.712)
ob_plane_015.scale = (0.8473, 0.9306, -0.7)
ob_plane_015.lock_rotations_4d = False
ob_plane_015.empty_display_type = 'ARROWS'
ob_plane_015.color = (0.0, 0.0, 0.0, 1.0)
ob_plane_015.lineart.crease_threshold = 0.0
ob_cylinder_004.location = (0.1529, -3.598, 2.517)
ob_cylinder_004.rotation_euler = (4.712, -1.571, 0.0)
ob_cylinder_004.scale = (0.075, 0.075, 7.5e-06)
ob_cylinder_004.lineart.crease_threshold = 0.0
ob_cube_005.location = (0.1574, -3.642, 2.618)
ob_cube_005.rotation_euler = (0.0, -0.0, 3.142)
ob_cube_005.scale = (0.2, 0.2, 0.2)
ob_cube_005.lineart.crease_threshold = 0.0
ob_plane_014.location = (-0.07385, -2.928, 2.042)
ob_plane_014.rotation_euler = (1.571, -0.0, 3.142)
ob_plane_014.scale = (0.8473, 0.9306, -0.7)
ob_plane_014.lock_rotations_4d = False
ob_plane_014.empty_display_type = 'ARROWS'
ob_plane_014.color = (0.0, 0.0, 0.0, 1.0)
ob_plane_014.lineart.crease_threshold = 0.0
ob_plane_013.location = (0.536, -2.928, 2.042)
ob_plane_013.rotation_euler = (1.571, -0.0, 3.142)
ob_plane_013.scale = (0.8473, 0.9306, -0.7)
ob_plane_013.lock_rotations_4d = False
ob_plane_013.empty_display_type = 'ARROWS'
ob_plane_013.color = (0.0, 0.0, 0.0, 1.0)
ob_plane_013.lineart.crease_threshold = 0.0
ob_plane_012.location = (0.8564, -2.928, 2.042)
ob_plane_012.rotation_euler = (1.571, -0.0, 3.142)
ob_plane_012.scale = (0.8473, 0.9306, -0.7)
ob_plane_012.lock_rotations_4d = False
ob_plane_012.empty_display_type = 'ARROWS'
ob_plane_012.color = (0.0, 0.0, 0.0, 1.0)
ob_plane_012.lineart.crease_threshold = 0.0
ob_plane_011.location = (-0.5668, 0.05737, 2.042)
ob_plane_011.rotation_euler = (1.571, -0.0, -0.0)
ob_plane_011.scale = (0.8473, 0.9306, -0.7)
ob_plane_011.lock_rotations_4d = False
ob_plane_011.empty_display_type = 'ARROWS'
ob_plane_011.color = (0.0, 0.0, 0.0, 1.0)
ob_plane_011.lineart.crease_threshold = 0.0
ob_plane_010.location = (-0.2464, 0.05737, 2.042)
ob_plane_010.rotation_euler = (1.571, -0.0, -0.0)
ob_plane_010.scale = (0.8473, 0.9306, -0.7)
ob_plane_010.lock_rotations_4d = False
ob_plane_010.empty_display_type = 'ARROWS'
ob_plane_010.color = (0.0, 0.0, 0.0, 1.0)
ob_plane_010.lineart.crease_threshold = 0.0
ob_plane_003.location = (0.3635, 0.05737, 2.042)
ob_plane_003.rotation_euler = (1.571, -0.0, -0.0)
ob_plane_003.scale = (0.8473, 0.9306, -0.7)
ob_plane_003.lock_rotations_4d = False
ob_plane_003.empty_display_type = 'ARROWS'
ob_plane_003.color = (0.0, 0.0, 0.0, 1.0)
ob_plane_003.lineart.crease_threshold = 0.0
ob_cube_004.location = (0.1322, 0.7713, 2.618)
ob_cube_004.scale = (0.2, 0.2, 0.2)
ob_cube_004.lineart.crease_threshold = 0.0
ob_cylinder_003.location = (0.1367, 0.7273, 2.517)
ob_cylinder_003.rotation_euler = (1.571, -1.571, 0.0)
ob_cylinder_003.scale = (0.075, 0.075, 7.5e-06)
ob_cylinder_003.lineart.crease_threshold = 0.0
ob_cylinder.location = (0.1367, 0.7273, 2.517)
ob_cylinder.rotation_euler = (1.571, -1.571, 0.0)
ob_cylinder.scale = (0.075, 0.075, 7.5e-06)
ob_cylinder.lineart.crease_threshold = 0.0
ob_cube_003.location = (0.1322, 0.7713, 2.618)
ob_cube_003.scale = (0.2, 0.2, 0.2)
ob_cube_003.lineart.crease_threshold = 0.0
ob_plane_009.location = (1.369, 0.4286, 1.66)
ob_plane_009.rotation_euler = (1.571, -0.0, 1.571)
ob_plane_009.scale = (0.8473, 0.9306, -0.7)
ob_plane_009.lock_rotations_4d = False
ob_plane_009.empty_display_type = 'ARROWS'
ob_plane_009.color = (0.0, 0.0, 0.0, 1.0)
ob_plane_009.lineart.crease_threshold = 0.0
ob_plane_008.location = (-0.1074, 0.6002, 1.66)
ob_plane_008.rotation_euler = (1.571, -0.0, -0.0)
ob_plane_008.scale = (0.8473, 0.9306, -0.7)
ob_plane_008.lock_rotations_4d = False
ob_plane_008.empty_display_type = 'ARROWS'
ob_plane_008.color = (0.0, 0.0, 0.0, 1.0)
ob_plane_008.lineart.crease_threshold = 0.0
ob_plane_007.location = (0.3635, 0.05737, 2.042)
ob_plane_007.rotation_euler = (1.571, -0.0, -0.0)
ob_plane_007.scale = (0.8473, 0.9306, -0.7)
ob_plane_007.lock_rotations_4d = False
ob_plane_007.empty_display_type = 'ARROWS'
ob_plane_007.color = (0.0, 0.0, 0.0, 1.0)
ob_plane_007.lineart.crease_threshold = 0.0
ob_plane_005.location = (-0.2464, 0.05737, 2.042)
ob_plane_005.rotation_euler = (1.571, -0.0, -0.0)
ob_plane_005.scale = (0.8473, 0.9306, -0.7)
ob_plane_005.lock_rotations_4d = False
ob_plane_005.empty_display_type = 'ARROWS'
ob_plane_005.color = (0.0, 0.0, 0.0, 1.0)
ob_plane_005.lineart.crease_threshold = 0.0
ob_plane_001.location = (-1.198, -3.472, 0.8645)
ob_plane_001.rotation_euler = (1.571, 1.863e-09, -11.0)
ob_plane_001.scale = (0.5937, 0.7, 0.7)
ob_plane_001.lock_rotations_4d = False
ob_plane_001.empty_display_type = 'ARROWS'
ob_plane_001.color = (0.0, 0.0, 0.0, 1.0)
ob_plane_001.lineart.crease_threshold = 0.0
ob_plane_004.location = (-0.5668, 0.05737, 2.042)
ob_plane_004.rotation_euler = (1.571, -0.0, -0.0)
ob_plane_004.scale = (0.8473, 0.9306, -0.7)
ob_plane_004.lock_rotations_4d = False
ob_plane_004.empty_display_type = 'ARROWS'
ob_plane_004.color = (0.0, 0.0, 0.0, 1.0)
ob_plane_004.lineart.crease_threshold = 0.0
ob_cube_002.location = (0.07542, 0.8125, 0.498)
ob_cube_002.rotation_euler = (1.571, -4.266e-17, 1.571)
ob_cube_002.scale = (-0.7, 0.6314, -0.7)
ob_cube_002.lock_rotations_4d = False
ob_cube_002.empty_display_type = 'ARROWS'
ob_cube_002.color = (0.0, 0.0, 0.0, 1.0)
ob_cube_002.lineart.crease_threshold = 0.0
ob_cube_001.location = (0.2285, -3.744, 0.498)
ob_cube_001.rotation_euler = (1.571, -4.266e-17, 1.571)
ob_cube_001.scale = (0.7, 0.6314, 0.7)
ob_cube_001.lock_rotations_4d = False
ob_cube_001.empty_display_type = 'ARROWS'
ob_cube_001.color = (0.0, 0.0, 0.0, 1.0)
ob_cube_001.lineart.crease_threshold = 0.0
ob_plane_002.location = (0.1236, -0.6265, 2.314)
ob_plane_002.rotation_euler = (1.571, -0.0, -0.0)
ob_plane_002.scale = (0.7, 0.7, 0.6971)
ob_plane_002.lock_rotations_4d = False
ob_plane_002.empty_display_type = 'ARROWS'
ob_plane_002.color = (0.0, 0.0, 0.0, 1.0)
ob_plane_002.lineart.crease_threshold = 0.0
ob_plane_006.location = (0.1335, -1.439, 1.832)
ob_plane_006.rotation_euler = (1.571, 1.863e-09, -4.712)
ob_plane_006.scale = (1.372, 0.7, 0.7)
ob_plane_006.lock_rotations_4d = False
ob_plane_006.empty_display_type = 'ARROWS'
ob_plane_006.color = (0.0, 0.0, 0.0, 1.0)
ob_plane_006.lineart.crease_threshold = 0.0
ob_plane.location = (0.1963, -3.472, 0.8645)
ob_plane.rotation_euler = (1.571, 1.863e-09, -11.0)
ob_plane.scale = (0.5937, 0.7, 0.7)
ob_plane.lock_rotations_4d = False
ob_plane.empty_display_type = 'ARROWS'
ob_plane.color = (0.0, 0.0, 0.0, 1.0)
ob_plane.lineart.crease_threshold = 0.0
ob_cube.location = (-0.2349, -1.475, 0.8645)
ob_cube.rotation_euler = (1.571, 1.863e-09, -11.0)
ob_cube.scale = (0.5937, 0.7, 0.6047)
ob_cube.lock_rotations_4d = False
ob_cube.empty_display_type = 'ARROWS'
ob_cube.color = (0.0, 0.0, 0.0, 1.0)
ob_cube.lineart.crease_threshold = 0.0
ob_cylinder_002.location = (-0.3531, 0.1126, 0.09329)
ob_cylinder_002.rotation_euler = (1.571, 1.863e-09, -11.0)
ob_cylinder_002.scale = (0.6714, 0.77, 0.7611)
ob_cylinder_002.lock_rotations_4d = False
ob_cylinder_002.empty_display_type = 'ARROWS'
ob_cylinder_002.color = (0.0, 0.0, 0.0, 1.0)
ob_cylinder_002.lineart.crease_threshold = 0.0
ob_camera.location = (10.0, -10.0, 10.0)
ob_camera.rotation_euler = (1.047, 0.0, 0.7854)
ob_camera.lock_rotations_4d = False
ob_camera.empty_display_type = 'ARROWS'
ob_camera.color = (0.0, 0.0, 0.0, 1.0)
ob_camera.lineart.crease_threshold = 0.0
ob_sphere.location = (-0.02993, 0.1261, 0.07312)
ob_sphere.rotation_euler = (1.571, -0.0, 1.571)
ob_sphere.lock_rotations_4d = False
ob_sphere.empty_display_type = 'ARROWS'
ob_sphere.color = (0.0, 0.0, 0.0, 1.0)
ob_sphere.show_instancer_for_render = False
ob_sphere.instance_type = 'VERTS'
ob_sphere.use_instance_vertices_rotation = True
ob_sphere.lineart.crease_threshold = 0.0
ob_lamp_001.parent = ob_sphere
ob_lamp_001.matrix_parent_inverse = Matrix(((-4.371e-08, 1.0, -2.118e-22, -0.1261), (4.371e-08, 1.911e-15, 1.0, -0.07312), (1.0, 4.371e-08, -4.371e-08, 0.02993), (0.0, 0.0, 0.0, 1.0)))
ob_lamp_001.location = (-0.02993, 0.1261, 0.07312)
ob_lamp_001.rotation_euler = (1.571, -0.0, 1.571)
ob_lamp_001.lock_rotations_4d = False
ob_lamp_001.empty_display_type = 'ARROWS'
ob_lamp_001.color = (0.0, 0.0, 0.0, 1.0)
ob_lamp_001.lineart.crease_threshold = 0.0
ob_plane_002_003.location = (0.0, -1.077, 0.0)
ob_plane_002_003.scale = (1.0, 0.4636, 1.0)
ob_plane_002_003.lineart.crease_threshold = 0.0

# ---- collection membership
col_collection_1.objects.link(ob_plane_022)
col_collection_1.objects.link(ob_plane_021)
col_collection_1.objects.link(ob_cylinder_001)
col_collection_1.objects.link(ob_plane_020)
col_collection_1.objects.link(ob_plane_019)
col_collection_1.objects.link(ob_plane_018)
col_collection_1.objects.link(ob_plane_017)
col_collection_1.objects.link(ob_plane_016)
col_collection_1.objects.link(ob_plane_015)
col_collection_1.objects.link(ob_cylinder_004)
col_collection_1.objects.link(ob_cube_005)
col_collection_1.objects.link(ob_plane_014)
col_collection_1.objects.link(ob_plane_013)
col_collection_1.objects.link(ob_plane_012)
col_collection_1.objects.link(ob_plane_011)
col_collection_1.objects.link(ob_plane_010)
col_collection_1.objects.link(ob_plane_003)
col_collection_1.objects.link(ob_cube_004)
col_collection_1.objects.link(ob_cylinder_003)
col_collection_1.objects.link(ob_cylinder)
col_collection_1.objects.link(ob_cube_003)
col_collection_1.objects.link(ob_plane_009)
col_collection_1.objects.link(ob_plane_008)
col_collection_1.objects.link(ob_plane_007)
col_collection_1.objects.link(ob_plane_005)
col_collection_1.objects.link(ob_plane_001)
col_collection_1.objects.link(ob_plane_004)
col_collection_1.objects.link(ob_cube_002)
col_collection_1.objects.link(ob_cube_001)
col_collection_1.objects.link(ob_plane_002)
col_collection_1.objects.link(ob_plane_006)
col_collection_1.objects.link(ob_plane)
col_collection_1.objects.link(ob_cube)
col_collection_1.objects.link(ob_cylinder_002)
col_collection_2.objects.link(ob_camera)
col_collection_3.objects.link(ob_sphere)
col_collection_3.objects.link(ob_lamp_001)
col_collection_11.objects.link(ob_plane_002_003)

# ---- scene / render settings (as saved in the file)
scene.camera = ob_camera
scene.frame_start = 1; scene.frame_end = 250; scene.frame_set(1)
scene.render.engine = 'BLENDER_EEVEE_NEXT'
scene.render.image_settings.color_mode = 'RGB'
scene.render.image_settings.compression = 90
scene.render.resolution_x = 128
scene.render.resolution_y = 128
scene.render.pixel_aspect_x = 100.0
scene.render.pixel_aspect_y = 100.0
scene.render.fps = 25
scene.render.dither_intensity = 0.0
scene.render.use_compositing = False
scene.render.use_sequencer = False
scene.render.bake_margin = 2
scene.render.bake_bias = 0.0
scene.render.use_stamp_time = False
scene.render.use_stamp_date = False
scene.render.use_stamp_frame = False
scene.render.use_stamp_camera = False
scene.render.use_stamp_scene = False
scene.render.use_stamp_filename = False
scene.render.use_stamp_render_time = False
scene.render.stamp_font_size = 0
scene.cycles.use_denoising = False
scene.cycles.samples = 10
scene.cycles.sampling_pattern = 'TABULATED_SOBOL'
scene.cycles.light_sampling_threshold = 0.0
scene.cycles.use_adaptive_sampling = False
scene.cycles.use_light_tree = False
scene.cycles.blur_glossy = 0.0
scene.cycles.volume_bounces = 1
scene.cycles.pixel_filter_type = 'GAUSSIAN'
scene.cycles.sample_clamp_indirect = 0.0
scene.view_settings.view_transform = 'Raw'
bpy.context.view_layer.update()
